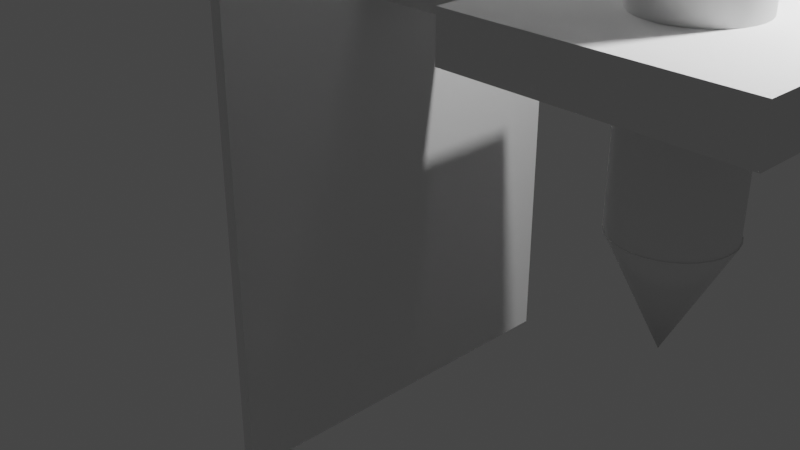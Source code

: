 # Source: fakkel.blend  (saved by Blender 2.93.21; exported with 4.5.12 LTS)
import bpy
from mathutils import Matrix  # noqa: F401  (used for matrix-valued properties, if any)

bpy.ops.wm.read_factory_settings(use_empty=True)
scene = bpy.context.scene
scene.name = 'Scene'

# ---- collections
col_collection = bpy.data.collections.new('Collection'); scene.collection.children.link(col_collection)

# ---- materials (node trees are filled in below, after node groups)
mat_material = bpy.data.materials.new('Material')
mat_material.alpha_threshold = 0.0
mat_material.use_transparent_shadow = False
mat_material.line_color = (0.0, 0.0, 0.0, 1.0)

# ---- node groups
ng_auto_smooth = bpy.data.node_groups.new('Auto Smooth', 'GeometryNodeTree')
_s = ng_auto_smooth.interface.new_socket(name='Geometry', in_out='OUTPUT', socket_type='NodeSocketGeometry')
_s = ng_auto_smooth.interface.new_socket(name='Geometry', in_out='INPUT', socket_type='NodeSocketGeometry')
_s = ng_auto_smooth.interface.new_socket(name='Angle', in_out='INPUT', socket_type='NodeSocketFloat')
_s.subtype = 'ANGLE'
_s.min_value = 0.0
_s.max_value = 3.142
ng_auto_smooth.is_modifier = True
_N = ng_auto_smooth.nodes; _L = ng_auto_smooth.links
n0 = _N.new('NodeGroupOutput'); n0.name = 'Group Output'; n0.location = (480, -100)
n1 = _N.new('NodeGroupInput'); n1.name = 'Group Input'; n1.location = (-420, -300)
n2 = _N.new('NodeGroupInput'); n2.name = 'Group Input.001'; n2.location = (-60, -100)
n3 = _N.new('GeometryNodeSetShadeSmooth'); n3.name = 'Set Shade Smooth'; n3.location = (120, -100)
n3.domain = 'EDGE'
n4 = _N.new('GeometryNodeSetShadeSmooth'); n4.name = 'Set Shade Smooth.001'; n4.location = (300, -100)
n5 = _N.new('GeometryNodeInputMeshEdgeAngle'); n5.name = 'Edge Angle'; n5.location = (-420, -220)
n6 = _N.new('GeometryNodeInputEdgeSmooth'); n6.name = 'Is Edge Smooth'; n6.location = (-60, -160)
n7 = _N.new('GeometryNodeInputShadeSmooth'); n7.name = 'Is Face Smooth'; n7.location = (-240, -340)
n8 = _N.new('FunctionNodeBooleanMath'); n8.name = 'Boolean Math'; n8.location = (-60, -220)
n9 = _N.new('FunctionNodeCompare'); n9.name = 'Compare'; n9.location = (-240, -180)
n9.operation = 'LESS_EQUAL'
_L.new(n5.outputs[0], n9.inputs[0])
_L.new(n4.outputs[0], n0.inputs[0])
_L.new(n1.outputs[1], n9.inputs[1])
_L.new(n9.outputs[0], n8.inputs[0])
_L.new(n7.outputs[0], n8.inputs[1])
_L.new(n2.outputs[0], n3.inputs[0])
_L.new(n6.outputs[0], n3.inputs[1])
_L.new(n3.outputs[0], n4.inputs[0])
_L.new(n8.outputs[0], n3.inputs[2])
n0.is_active_output = True

# ---- material node trees
mat_material.use_nodes = True; mat_material.node_tree.nodes.clear()
_N = mat_material.node_tree.nodes; _L = mat_material.node_tree.links
n0 = _N.new('ShaderNodeOutputMaterial'); n0.name = 'Material Output'; n0.location = (300, 300)
n1 = _N.new('ShaderNodeBsdfPrincipled'); n1.name = 'Principled BSDF'; n1.location = (10, 300)
n1.distribution = 'GGX'
n1.subsurface_method = 'BURLEY'
n1.inputs[2].default_value = 0.4
n1.inputs[3].default_value = 1.45
n1.inputs[27].default_value = (0.0, 0.0, 0.0, 1.0)
n1.inputs[28].default_value = 1.0
_L.new(n1.outputs[0], n0.inputs[0])
n0.is_active_output = True

# ---- world
world_world = bpy.data.worlds.new('World'); scene.world = world_world
world_world.use_nodes = True; world_world.node_tree.nodes.clear()
_N = world_world.node_tree.nodes; _L = world_world.node_tree.links
n0 = _N.new('ShaderNodeOutputWorld'); n0.name = 'World Output'; n0.location = (300, 300)
n1 = _N.new('ShaderNodeBackground'); n1.name = 'Background'; n1.location = (10, 300)
n1.inputs[0].default_value = (0.05088, 0.05088, 0.05088, 1.0)
_L.new(n1.outputs[0], n0.inputs[0])
n0.is_active_output = True
world_world.color = (0.05088, 0.05088, 0.05088)
world_world.use_sun_shadow = False
world_world.sun_shadow_jitter_overblur = 0.0

# ---- cameras
cam_camera = bpy.data.cameras.new('Camera')
cam_camera.clip_end = 100.0
cam_camera.ortho_scale = 7.314

# ---- lights
light_light = bpy.data.lights.new('Light', 'POINT')
light_light.transmission_factor = 0.0
light_light.energy = 1000.0
light_light.shadow_soft_size = 0.1
light_light.shadow_maximum_resolution = 0.006
light_light.use_absolute_resolution = True

# ---- meshes
me_cube = bpy.data.meshes.new('Cube')
me_cube.from_pydata([(-0.9381, 1.0, 3.975), (-0.9381, 1.0, -1.0), (-0.9381, -1.0, 3.975), (-0.9381, -1.0, -1.0), (-1.0, 1.0, 3.975), (-1.0, 1.0, -1.0), (-1.0, -1.0, 3.975), (-1.0, -1.0, -1.0)], [], [(0, 4, 6, 2), (3, 2, 6, 7), (7, 6, 4, 5), (5, 1, 3, 7), (1, 0, 2, 3), (5, 4, 0, 1)])
me_cube.polygons.foreach_set('use_smooth', [True] * 6)
_uv = me_cube.uv_layers.new(name='UVMap')
_uv.uv.foreach_set('vector', [0.625, 0.5, 0.875, 0.5, 0.875, 0.75, 0.625, 0.75, 0.375, 0.75, 0.625, 0.75, 0.625, 1.0, 0.375, 1.0, 0.375, 0.0, 0.625, 0.0, 0.625, 0.25, 0.375, 0.25, 0.125, 0.5, 0.375, 0.5, 0.375, 0.75, 0.125, 0.75, 0.375, 0.5, 0.625, 0.5, 0.625, 0.75, 0.375, 0.75, 0.375, 0.25, 0.625, 0.25, 0.625, 0.5, 0.375, 0.5])
me_cube.materials.append(mat_material)
me_cube.use_remesh_preserve_volume = False
me_cube.use_remesh_preserve_attributes = False
me_cube.use_mirror_vertex_groups = False
me_cube.update()
me_cube_001 = bpy.data.meshes.new('Cube.001')
me_cube_001.from_pydata([(1.6, 0.4981, 0.01391), (1.6, 0.4981, -0.3445), (1.6, -0.4981, 0.01391), (1.6, -0.4981, -0.3445), (-0.4981, 0.4981, 0.01391), (-0.4981, 0.4981, -0.3445), (-0.4981, -0.4981, 0.01391), (-0.4981, -0.4981, -0.3445)], [], [(0, 1, 3, 2), (2, 3, 7, 6), (6, 7, 5, 4), (4, 5, 1, 0), (2, 6, 4, 0), (7, 3, 1, 5)])
me_cube_001.polygons.foreach_set('use_smooth', [True] * 6)
_uv = me_cube_001.uv_layers.new(name='UVMap')
_uv.uv.foreach_set('vector', [0.375, 0.0, 0.625, 0.0, 0.625, 0.25, 0.375, 0.25, 0.375, 0.25, 0.625, 0.25, 0.625, 0.5, 0.375, 0.5, 0.375, 0.5, 0.625, 0.5, 0.625, 0.75, 0.375, 0.75, 0.375, 0.75, 0.625, 0.75, 0.625, 1.0, 0.375, 1.0, 0.125, 0.5, 0.375, 0.5, 0.375, 0.75, 0.125, 0.75, 0.625, 0.5, 0.875, 0.5, 0.875, 0.75, 0.625, 0.75])
me_cube_001.use_remesh_fix_poles = True
me_cube_001.use_remesh_preserve_attributes = False
me_cube_001.update()
me_cube_002 = bpy.data.meshes.new('Cube.002')
me_cube_002.from_pydata([(-1.0, -1.587, -0.811), (-1.0, -1.587, -0.2225), (-1.0, 1.633, -0.811), (-1.0, 1.633, -0.2225), (2.426, -1.587, -0.811), (2.426, -1.587, -0.2225), (2.426, 1.633, -0.811), (2.426, 1.633, -0.2225)], [], [(0, 1, 3, 2), (2, 3, 7, 6), (6, 7, 5, 4), (4, 5, 1, 0), (2, 6, 4, 0), (7, 3, 1, 5)])
me_cube_002.polygons.foreach_set('use_smooth', [True] * 6)
_uv = me_cube_002.uv_layers.new(name='UVMap')
_uv.uv.foreach_set('vector', [0.375, 0.0, 0.625, 0.0, 0.625, 0.25, 0.375, 0.25, 0.375, 0.25, 0.625, 0.25, 0.625, 0.5, 0.375, 0.5, 0.375, 0.5, 0.625, 0.5, 0.625, 0.75, 0.375, 0.75, 0.375, 0.75, 0.625, 0.75, 0.625, 1.0, 0.375, 1.0, 0.125, 0.5, 0.375, 0.5, 0.375, 0.75, 0.125, 0.75, 0.625, 0.5, 0.875, 0.5, 0.875, 0.75, 0.625, 0.75])
me_cube_002.use_remesh_fix_poles = True
me_cube_002.use_remesh_preserve_attributes = False
me_cube_002.update()
me_cylinder = bpy.data.meshes.new('Cylinder')
me_cylinder.from_pydata([(0.0, 1.0, -1.0), (0.0, 1.0, 9.825), (0.1951, 0.9808, -1.0), (0.1951, 0.9808, 9.825), (0.3827, 0.9239, -1.0), (0.3827, 0.9239, 9.825), (0.5556, 0.8315, -1.0), (0.5556, 0.8315, 9.825), (0.7071, 0.7071, -1.0), (0.7071, 0.7071, 9.825), (0.8315, 0.5556, -1.0), (0.8315, 0.5556, 9.825), (0.9239, 0.3827, -1.0), (0.9239, 0.3827, 9.825), (0.9808, 0.1951, -1.0), (0.9808, 0.1951, 9.825), (1.0, -4.371e-08, -1.0), (1.0, -4.371e-08, 9.825), (0.9808, -0.1951, -1.0), (0.9808, -0.1951, 9.825), (0.9239, -0.3827, -1.0), (0.9239, -0.3827, 9.825), (0.8315, -0.5556, -1.0), (0.8315, -0.5556, 9.825), (0.7071, -0.7071, -1.0), (0.7071, -0.7071, 9.825), (0.5556, -0.8315, -1.0), (0.5556, -0.8315, 9.825), (0.3827, -0.9239, -1.0), (0.3827, -0.9239, 9.825), (0.1951, -0.9808, -1.0), (0.1951, -0.9808, 9.825), (-8.742e-08, -1.0, -1.0), (-8.742e-08, -1.0, 9.825), (-0.1951, -0.9808, -1.0), (-0.1951, -0.9808, 9.825), (-0.3827, -0.9239, -1.0), (-0.3827, -0.9239, 9.825), (-0.5556, -0.8315, -1.0), (-0.5556, -0.8315, 9.825), (-0.7071, -0.7071, -1.0), (-0.7071, -0.7071, 9.825), (-0.8315, -0.5556, -1.0), (-0.8315, -0.5556, 9.825), (-0.9239, -0.3827, -1.0), (-0.9239, -0.3827, 9.825), (-0.9808, -0.1951, -1.0), (-0.9808, -0.1951, 9.825), (-1.0, 1.192e-08, -1.0), (-1.0, 1.192e-08, 9.825), (-0.9808, 0.1951, -1.0), (-0.9808, 0.1951, 9.825), (-0.9239, 0.3827, -1.0), (-0.9239, 0.3827, 9.825), (-0.8315, 0.5556, -1.0), (-0.8315, 0.5556, 9.825), (-0.7071, 0.7071, -1.0), (-0.7071, 0.7071, 9.825), (-0.5556, 0.8315, -1.0), (-0.5556, 0.8315, 9.825), (-0.3827, 0.9239, -1.0), (-0.3827, 0.9239, 9.825), (-0.1951, 0.9808, -1.0), (-0.1951, 0.9808, 9.825)], [], [(0, 1, 3, 2), (2, 3, 5, 4), (4, 5, 7, 6), (6, 7, 9, 8), (8, 9, 11, 10), (10, 11, 13, 12), (12, 13, 15, 14), (14, 15, 17, 16), (16, 17, 19, 18), (18, 19, 21, 20), (20, 21, 23, 22), (22, 23, 25, 24), (24, 25, 27, 26), (26, 27, 29, 28), (28, 29, 31, 30), (30, 31, 33, 32), (32, 33, 35, 34), (34, 35, 37, 36), (36, 37, 39, 38), (38, 39, 41, 40), (40, 41, 43, 42), (42, 43, 45, 44), (44, 45, 47, 46), (46, 47, 49, 48), (48, 49, 51, 50), (50, 51, 53, 52), (52, 53, 55, 54), (54, 55, 57, 56), (56, 57, 59, 58), (58, 59, 61, 60), (3, 1, 63, 61, 59, 57, 55, 53, 51, 49, 47, 45, 43, 41, 39, 37, 35, 33, 31, 29, 27, 25, 23, 21, 19, 17, 15, 13, 11, 9, 7, 5), (60, 61, 63, 62), (62, 63, 1, 0), (0, 2, 4, 6, 8, 10, 12, 14, 16, 18, 20, 22, 24, 26, 28, 30, 32, 34, 36, 38, 40, 42, 44, 46, 48, 50, 52, 54, 56, 58, 60, 62)])
me_cylinder.polygons.foreach_set('use_smooth', [True] * 34)
_uv = me_cylinder.uv_layers.new(name='UVMap')
_uv.uv.foreach_set('vector', [1.0, 0.5, 1.0, 1.0, 0.9688, 1.0, 0.9688, 0.5, 0.9688, 0.5, 0.9688, 1.0, 0.9375, 1.0, 0.9375, 0.5, 0.9375, 0.5, 0.9375, 1.0, 0.9062, 1.0, 0.9062, 0.5, 0.9062, 0.5, 0.9062, 1.0, 0.875, 1.0, 0.875, 0.5, 0.875, 0.5, 0.875, 1.0, 0.8438, 1.0, 0.8438, 0.5, 0.8438, 0.5, 0.8438, 1.0, 0.8125, 1.0, 0.8125, 0.5, 0.8125, 0.5, 0.8125, 1.0, 0.7812, 1.0, 0.7812, 0.5, 0.7812, 0.5, 0.7812, 1.0, 0.75, 1.0, 0.75, 0.5, 0.75, 0.5, 0.75, 1.0, 0.7188, 1.0, 0.7188, 0.5, 0.7188, 0.5, 0.7188, 1.0, 0.6875, 1.0, 0.6875, 0.5, 0.6875, 0.5, 0.6875, 1.0, 0.6562, 1.0, 0.6562, 0.5, 0.6562, 0.5, 0.6562, 1.0, 0.625, 1.0, 0.625, 0.5, 0.625, 0.5, 0.625, 1.0, 0.5938, 1.0, 0.5938, 0.5, 0.5938, 0.5, 0.5938, 1.0, 0.5625, 1.0, 0.5625, 0.5, 0.5625, 0.5, 0.5625, 1.0, 0.5312, 1.0, 0.5312, 0.5, 0.5312, 0.5, 0.5312, 1.0, 0.5, 1.0, 0.5, 0.5, 0.5, 0.5, 0.5, 1.0, 0.4688, 1.0, 0.4688, 0.5, 0.4688, 0.5, 0.4688, 1.0, 0.4375, 1.0, 0.4375, 0.5, 0.4375, 0.5, 0.4375, 1.0, 0.4062, 1.0, 0.4062, 0.5, 0.4062, 0.5, 0.4062, 1.0, 0.375, 1.0, 0.375, 0.5, 0.375, 0.5, 0.375, 1.0, 0.3438, 1.0, 0.3438, 0.5, 0.3438, 0.5, 0.3438, 1.0, 0.3125, 1.0, 0.3125, 0.5, 0.3125, 0.5, 0.3125, 1.0, 0.2812, 1.0, 0.2812, 0.5, 0.2812, 0.5, 0.2812, 1.0, 0.25, 1.0, 0.25, 0.5, 0.25, 0.5, 0.25, 1.0, 0.2188, 1.0, 0.2188, 0.5, 0.2188, 0.5, 0.2188, 1.0, 0.1875, 1.0, 0.1875, 0.5, 0.1875, 0.5, 0.1875, 1.0, 0.1562, 1.0, 0.1562, 0.5, 0.1562, 0.5, 0.1562, 1.0, 0.125, 1.0, 0.125, 0.5, 0.125, 0.5, 0.125, 1.0, 0.09375, 1.0, 0.09375, 0.5, 0.09375, 0.5, 0.09375, 1.0, 0.0625, 1.0, 0.0625, 0.5, 0.2968, 0.4854, 0.25, 0.49, 0.2032, 0.4854, 0.1582, 0.4717, 0.1167, 0.4496, 0.08029, 0.4197, 0.05045, 0.3833, 0.02827, 0.3418, 0.01461, 0.2968, 0.01, 0.25, 0.01461, 0.2032, 0.02827, 0.1582, 0.05045, 0.1167, 0.08029, 0.08029, 0.1167, 0.05045, 0.1582, 0.02827, 0.2032, 0.01461, 0.25, 0.01, 0.2968, 0.01461, 0.3418, 0.02827, 0.3833, 0.05045, 0.4197, 0.08029, 0.4496, 0.1167, 0.4717, 0.1582, 0.4854, 0.2032, 0.49, 0.25, 0.4854, 0.2968, 0.4717, 0.3418, 0.4496, 0.3833, 0.4197, 0.4197, 0.3833, 0.4496, 0.3418, 0.4717, 0.0625, 0.5, 0.0625, 1.0, 0.03125, 1.0, 0.03125, 0.5, 0.03125, 0.5, 0.03125, 1.0, 0.0, 1.0, 0.0, 0.5, 0.75, 0.49, 0.7968, 0.4854, 0.8418, 0.4717, 0.8833, 0.4496, 0.9197, 0.4197, 0.9496, 0.3833, 0.9717, 0.3418, 0.9854, 0.2968, 0.99, 0.25, 0.9854, 0.2032, 0.9717, 0.1582, 0.9496, 0.1167, 0.9197, 0.08029, 0.8833, 0.05045, 0.8418, 0.02827, 0.7968, 0.01461, 0.75, 0.01, 0.7032, 0.01461, 0.6582, 0.02827, 0.6167, 0.05045, 0.5803, 0.08029, 0.5504, 0.1167, 0.5283, 0.1582, 0.5146, 0.2032, 0.51, 0.25, 0.5146, 0.2968, 0.5283, 0.3418, 0.5504, 0.3833, 0.5803, 0.4197, 0.6167, 0.4496, 0.6582, 0.4717, 0.7032, 0.4854])
me_cylinder.use_remesh_fix_poles = True
me_cylinder.use_remesh_preserve_attributes = False
me_cylinder.update()
me_cone = bpy.data.meshes.new('Cone')
me_cone.from_pydata([(0.0, 1.0, -1.0), (0.1951, 0.9808, -1.0), (0.3827, 0.9239, -1.0), (0.5556, 0.8315, -1.0), (0.7071, 0.7071, -1.0), (0.8315, 0.5556, -1.0), (0.9239, 0.3827, -1.0), (0.9808, 0.1951, -1.0), (1.0, -4.371e-08, -1.0), (0.9808, -0.1951, -1.0), (0.9239, -0.3827, -1.0), (0.8315, -0.5556, -1.0), (0.7071, -0.7071, -1.0), (0.5556, -0.8315, -1.0), (0.3827, -0.9239, -1.0), (0.1951, -0.9808, -1.0), (-8.742e-08, -1.0, -1.0), (-0.1951, -0.9808, -1.0), (-0.3827, -0.9239, -1.0), (-0.5556, -0.8315, -1.0), (-0.7071, -0.7071, -1.0), (-0.8315, -0.5556, -1.0), (-0.9239, -0.3827, -1.0), (-0.9808, -0.1951, -1.0), (-1.0, 1.192e-08, -1.0), (-0.9808, 0.1951, -1.0), (-0.9239, 0.3827, -1.0), (-0.8315, 0.5556, -1.0), (-0.7071, 0.7071, -1.0), (-0.5556, 0.8315, -1.0), (-0.3827, 0.9239, -1.0), (-0.1951, 0.9808, -1.0), (0.0, 0.0, 1.0)], [], [(0, 32, 1), (1, 32, 2), (2, 32, 3), (3, 32, 4), (4, 32, 5), (5, 32, 6), (6, 32, 7), (7, 32, 8), (8, 32, 9), (9, 32, 10), (10, 32, 11), (11, 32, 12), (12, 32, 13), (13, 32, 14), (14, 32, 15), (15, 32, 16), (16, 32, 17), (17, 32, 18), (18, 32, 19), (19, 32, 20), (20, 32, 21), (21, 32, 22), (22, 32, 23), (23, 32, 24), (24, 32, 25), (25, 32, 26), (26, 32, 27), (27, 32, 28), (28, 32, 29), (29, 32, 30), (0, 1, 2, 3, 4, 5, 6, 7, 8, 9, 10, 11, 12, 13, 14, 15, 16, 17, 18, 19, 20, 21, 22, 23, 24, 25, 26, 27, 28, 29, 30, 31), (30, 32, 31), (31, 32, 0)])
me_cone.polygons.foreach_set('use_smooth', [True] * 33)
_uv = me_cone.uv_layers.new(name='UVMap')
_uv.uv.foreach_set('vector', [0.25, 0.49, 0.25, 0.25, 0.2968, 0.4854, 0.2968, 0.4854, 0.25, 0.25, 0.3418, 0.4717, 0.3418, 0.4717, 0.25, 0.25, 0.3833, 0.4496, 0.3833, 0.4496, 0.25, 0.25, 0.4197, 0.4197, 0.4197, 0.4197, 0.25, 0.25, 0.4496, 0.3833, 0.4496, 0.3833, 0.25, 0.25, 0.4717, 0.3418, 0.4717, 0.3418, 0.25, 0.25, 0.4854, 0.2968, 0.4854, 0.2968, 0.25, 0.25, 0.49, 0.25, 0.49, 0.25, 0.25, 0.25, 0.4854, 0.2032, 0.4854, 0.2032, 0.25, 0.25, 0.4717, 0.1582, 0.4717, 0.1582, 0.25, 0.25, 0.4496, 0.1167, 0.4496, 0.1167, 0.25, 0.25, 0.4197, 0.08029, 0.4197, 0.08029, 0.25, 0.25, 0.3833, 0.05045, 0.3833, 0.05045, 0.25, 0.25, 0.3418, 0.02827, 0.3418, 0.02827, 0.25, 0.25, 0.2968, 0.01461, 0.2968, 0.01461, 0.25, 0.25, 0.25, 0.01, 0.25, 0.01, 0.25, 0.25, 0.2032, 0.01461, 0.2032, 0.01461, 0.25, 0.25, 0.1582, 0.02827, 0.1582, 0.02827, 0.25, 0.25, 0.1167, 0.05045, 0.1167, 0.05045, 0.25, 0.25, 0.08029, 0.08029, 0.08029, 0.08029, 0.25, 0.25, 0.05045, 0.1167, 0.05045, 0.1167, 0.25, 0.25, 0.02827, 0.1582, 0.02827, 0.1582, 0.25, 0.25, 0.01461, 0.2032, 0.01461, 0.2032, 0.25, 0.25, 0.01, 0.25, 0.01, 0.25, 0.25, 0.25, 0.01461, 0.2968, 0.01461, 0.2968, 0.25, 0.25, 0.02827, 0.3418, 0.02827, 0.3418, 0.25, 0.25, 0.05045, 0.3833, 0.05045, 0.3833, 0.25, 0.25, 0.08029, 0.4197, 0.08029, 0.4197, 0.25, 0.25, 0.1167, 0.4496, 0.1167, 0.4496, 0.25, 0.25, 0.1582, 0.4717, 0.75, 0.49, 0.7968, 0.4854, 0.8418, 0.4717, 0.8833, 0.4496, 0.9197, 0.4197, 0.9496, 0.3833, 0.9717, 0.3418, 0.9854, 0.2968, 0.99, 0.25, 0.9854, 0.2032, 0.9717, 0.1582, 0.9496, 0.1167, 0.9197, 0.08029, 0.8833, 0.05045, 0.8418, 0.02827, 0.7968, 0.01461, 0.75, 0.01, 0.7032, 0.01461, 0.6582, 0.02827, 0.6167, 0.05045, 0.5803, 0.08029, 0.5504, 0.1167, 0.5283, 0.1582, 0.5146, 0.2032, 0.51, 0.25, 0.5146, 0.2968, 0.5283, 0.3418, 0.5504, 0.3833, 0.5803, 0.4197, 0.6167, 0.4496, 0.6582, 0.4717, 0.7032, 0.4854, 0.1582, 0.4717, 0.25, 0.25, 0.2032, 0.4854, 0.2032, 0.4854, 0.25, 0.25, 0.25, 0.49])
me_cone.materials.append(mat_material)
me_cone.use_remesh_fix_poles = True
me_cone.use_remesh_preserve_attributes = False
me_cone.update()
me_cylinder_001 = bpy.data.meshes.new('Cylinder.001')
me_cylinder_001.from_pydata([(-2.605e-08, 0.7953, 0.5887), (0.1552, 0.7801, 0.5887), (0.3044, 0.7348, 0.5887), (0.4419, 0.6613, 0.5887), (0.5624, 0.5624, 0.5887), (0.6613, 0.4419, 0.5887), (0.7348, 0.3044, 0.5887), (0.7801, 0.1552, 0.5887), (0.7953, -3.758e-08, 0.5887), (0.7801, -0.1552, 0.5887), (0.7348, -0.3044, 0.5887), (0.6613, -0.4419, 0.5887), (0.5624, -0.5624, 0.5887), (0.4419, -0.6613, 0.5887), (0.3044, -0.7348, 0.5887), (0.1552, -0.7801, 0.5887), (-7.517e-08, -0.7953, 0.5887), (-0.1552, -0.7801, 0.5887), (-0.3044, -0.7348, 0.5887), (-0.4419, -0.6613, 0.5887), (-0.5624, -0.5624, 0.5887), (-0.6613, -0.4419, 0.5887), (-0.7348, -0.3044, 0.5887), (-0.7801, -0.1552, 0.5887), (-0.7953, 1.192e-08, 0.5887), (-0.7801, 0.1552, 0.5887), (-0.7348, 0.3044, 0.5887), (-0.6613, 0.4419, 0.5887), (-0.5624, 0.5624, 0.5887), (-0.4419, 0.6613, 0.5887), (-0.3044, 0.7348, 0.5887), (-0.1552, 0.7801, 0.5887), (-1.639e-07, 0.3422, -1.0), (0.0, 1.0, -0.3454), (-1.322e-07, 0.4705, -0.9874), (-1.015e-07, 0.5939, -0.9502), (-7.357e-08, 0.7077, -0.8897), (-4.843e-08, 0.8073, -0.8083), (-2.794e-08, 0.8891, -0.7091), (-1.304e-08, 0.9499, -0.5959), (-3.26e-09, 0.9874, -0.4731), (0.06676, 0.3356, -1.0), (0.1951, 0.9808, -0.3454), (0.0918, 0.4615, -0.9874), (0.1159, 0.5825, -0.9502), (0.1381, 0.6941, -0.8897), (0.1575, 0.7918, -0.8083), (0.1735, 0.8721, -0.7091), (0.1853, 0.9317, -0.5959), (0.1926, 0.9684, -0.4731), (0.131, 0.3162, -1.0), (0.3827, 0.9239, -0.3454), (0.1801, 0.4347, -0.9874), (0.2273, 0.5487, -0.9502), (0.2708, 0.6538, -0.8897), (0.309, 0.7459, -0.8083), (0.3403, 0.8215, -0.7091), (0.3635, 0.8776, -0.5959), (0.3778, 0.9122, -0.4731), (0.1901, 0.2845, -1.0), (0.5556, 0.8315, -0.3454), (0.2614, 0.3912, -0.9874), (0.33, 0.4938, -0.9502), (0.3932, 0.5884, -0.8897), (0.4485, 0.6713, -0.8083), (0.494, 0.7393, -0.7091), (0.5278, 0.7898, -0.5959), (0.5485, 0.821, -0.4731), (0.242, 0.242, -1.0), (0.7071, 0.7071, -0.3454), (0.3327, 0.3327, -0.9874), (0.42, 0.42, -0.9502), (0.5004, 0.5004, -0.8897), (0.5709, 0.5709, -0.8083), (0.6287, 0.6287, -0.7091), (0.6717, 0.6717, -0.5959), (0.6982, 0.6982, -0.4731), (0.2845, 0.1901, -1.0), (0.8315, 0.5556, -0.3454), (0.3912, 0.2614, -0.9874), (0.4938, 0.33, -0.9502), (0.5884, 0.3932, -0.8897), (0.6713, 0.4485, -0.8083), (0.7393, 0.494, -0.7091), (0.7898, 0.5278, -0.5959), (0.821, 0.5485, -0.4731), (0.3162, 0.131, -1.0), (0.9239, 0.3827, -0.3454), (0.4347, 0.1801, -0.9874), (0.5487, 0.2273, -0.9502), (0.6538, 0.2708, -0.8897), (0.7459, 0.309, -0.8083), (0.8215, 0.3403, -0.7091), (0.8776, 0.3635, -0.5959), (0.9122, 0.3778, -0.4731), (0.3356, 0.06676, -1.0), (0.9808, 0.1951, -0.3454), (0.4615, 0.0918, -0.9874), (0.5825, 0.1159, -0.9502), (0.6941, 0.1381, -0.8897), (0.7918, 0.1575, -0.8083), (0.8721, 0.1735, -0.7091), (0.9317, 0.1853, -0.5959), (0.9684, 0.1926, -0.4731), (0.3422, -1.49e-08, -1.0), (1.0, -4.371e-08, -0.3454), (0.4705, -2.049e-08, -0.9874), (0.5939, -2.608e-08, -0.9502), (0.7077, -3.073e-08, -0.8897), (0.8073, -3.539e-08, -0.8083), (0.8891, -3.912e-08, -0.7091), (0.9499, -4.191e-08, -0.5959), (0.9874, -4.331e-08, -0.4731), (0.3356, -0.06676, -1.0), (0.9808, -0.1951, -0.3454), (0.4615, -0.0918, -0.9874), (0.5825, -0.1159, -0.9502), (0.6941, -0.1381, -0.8897), (0.7918, -0.1575, -0.8083), (0.8721, -0.1735, -0.7091), (0.9317, -0.1853, -0.5959), (0.9684, -0.1926, -0.4731), (0.3162, -0.131, -1.0), (0.9239, -0.3827, -0.3454), (0.4347, -0.1801, -0.9874), (0.5487, -0.2273, -0.9502), (0.6538, -0.2708, -0.8897), (0.7459, -0.309, -0.8083), (0.8215, -0.3403, -0.7091), (0.8776, -0.3635, -0.5959), (0.9122, -0.3778, -0.4731), (0.2845, -0.1901, -1.0), (0.8315, -0.5556, -0.3454), (0.3912, -0.2614, -0.9874), (0.4938, -0.33, -0.9502), (0.5884, -0.3932, -0.8897), (0.6713, -0.4485, -0.8083), (0.7393, -0.494, -0.7091), (0.7898, -0.5278, -0.5959), (0.821, -0.5485, -0.4731), (0.242, -0.242, -1.0), (0.7071, -0.7071, -0.3454), (0.3327, -0.3327, -0.9874), (0.42, -0.42, -0.9502), (0.5004, -0.5004, -0.8897), (0.5709, -0.5709, -0.8083), (0.6287, -0.6287, -0.7091), (0.6717, -0.6717, -0.5959), (0.6982, -0.6982, -0.4731), (0.1901, -0.2845, -1.0), (0.5556, -0.8315, -0.3454), (0.2614, -0.3912, -0.9874), (0.33, -0.4938, -0.9502), (0.3932, -0.5884, -0.8897), (0.4485, -0.6713, -0.8083), (0.494, -0.7393, -0.7091), (0.5278, -0.7898, -0.5959), (0.5485, -0.821, -0.4731), (0.131, -0.3162, -1.0), (0.3827, -0.9239, -0.3454), (0.1801, -0.4347, -0.9874), (0.2273, -0.5487, -0.9502), (0.2708, -0.6538, -0.8897), (0.309, -0.7459, -0.8083), (0.3403, -0.8215, -0.7091), (0.3635, -0.8776, -0.5959), (0.3778, -0.9122, -0.4731), (0.06676, -0.3356, -1.0), (0.1951, -0.9808, -0.3454), (0.0918, -0.4615, -0.9874), (0.1159, -0.5825, -0.9502), (0.1381, -0.6941, -0.8897), (0.1575, -0.7918, -0.8083), (0.1735, -0.8721, -0.7091), (0.1853, -0.9317, -0.5959), (0.1926, -0.9684, -0.4731), (-1.49e-08, -0.3422, -1.0), (-8.742e-08, -1.0, -0.3454), (-2.934e-08, -0.4705, -0.9874), (-4.284e-08, -0.5939, -0.9502), (-5.541e-08, -0.7077, -0.8897), (-6.612e-08, -0.8073, -0.8083), (-7.59e-08, -0.8891, -0.7091), (-8.242e-08, -0.9499, -0.5959), (-8.638e-08, -0.9874, -0.4731), (-0.06676, -0.3356, -1.0), (-0.1951, -0.9808, -0.3454), (-0.0918, -0.4615, -0.9874), (-0.1159, -0.5825, -0.9502), (-0.1381, -0.6941, -0.8897), (-0.1575, -0.7918, -0.8083), (-0.1735, -0.8721, -0.7091), (-0.1853, -0.9317, -0.5959), (-0.1926, -0.9684, -0.4731), (-0.131, -0.3162, -1.0), (-0.3827, -0.9239, -0.3454), (-0.1801, -0.4347, -0.9874), (-0.2273, -0.5487, -0.9502), (-0.2708, -0.6538, -0.8897), (-0.309, -0.7459, -0.8083), (-0.3403, -0.8215, -0.7091), (-0.3635, -0.8776, -0.5959), (-0.3778, -0.9122, -0.4731), (-0.1901, -0.2845, -1.0), (-0.5556, -0.8315, -0.3454), (-0.2614, -0.3912, -0.9874), (-0.33, -0.4938, -0.9502), (-0.3932, -0.5884, -0.8897), (-0.4485, -0.6713, -0.8083), (-0.494, -0.7393, -0.7091), (-0.5278, -0.7898, -0.5959), (-0.5485, -0.821, -0.4731), (-0.242, -0.242, -1.0), (-0.7071, -0.7071, -0.3454), (-0.3327, -0.3327, -0.9874), (-0.42, -0.42, -0.9502), (-0.5004, -0.5004, -0.8897), (-0.5709, -0.5709, -0.8083), (-0.6287, -0.6287, -0.7091), (-0.6717, -0.6717, -0.5959), (-0.6982, -0.6982, -0.4731), (-0.2845, -0.1901, -1.0), (-0.8315, -0.5556, -0.3454), (-0.3912, -0.2614, -0.9874), (-0.4938, -0.33, -0.9502), (-0.5884, -0.3932, -0.8897), (-0.6713, -0.4485, -0.8083), (-0.7393, -0.494, -0.7091), (-0.7898, -0.5278, -0.5959), (-0.821, -0.5485, -0.4731), (-0.3162, -0.131, -1.0), (-0.9239, -0.3827, -0.3454), (-0.4347, -0.1801, -0.9874), (-0.5487, -0.2273, -0.9502), (-0.6538, -0.2708, -0.8897), (-0.7459, -0.309, -0.8083), (-0.8215, -0.3403, -0.7091), (-0.8776, -0.3635, -0.5959), (-0.9122, -0.3778, -0.4731), (-0.3356, -0.06676, -1.0), (-0.9808, -0.1951, -0.3454), (-0.4615, -0.0918, -0.9874), (-0.5825, -0.1159, -0.9502), (-0.6941, -0.1381, -0.8897), (-0.7918, -0.1575, -0.8083), (-0.8721, -0.1735, -0.7091), (-0.9317, -0.1853, -0.5959), (-0.9684, -0.1926, -0.4731), (-0.3422, 2.235e-08, -1.0), (-1.0, 1.192e-08, -0.3454), (-0.4705, 2.049e-08, -0.9874), (-0.5939, 1.863e-08, -0.9502), (-0.7077, 1.676e-08, -0.8897), (-0.8073, 1.49e-08, -0.8083), (-0.8891, 1.397e-08, -0.7091), (-0.9499, 1.304e-08, -0.5959), (-0.9874, 1.211e-08, -0.4731), (-0.3356, 0.06676, -1.0), (-0.9808, 0.1951, -0.3454), (-0.4615, 0.0918, -0.9874), (-0.5825, 0.1159, -0.9502), (-0.6941, 0.1381, -0.8897), (-0.7918, 0.1575, -0.8083), (-0.8721, 0.1735, -0.7091), (-0.9317, 0.1853, -0.5959), (-0.9684, 0.1926, -0.4731), (-0.3162, 0.131, -1.0), (-0.9239, 0.3827, -0.3454), (-0.4347, 0.1801, -0.9874), (-0.5487, 0.2273, -0.9502), (-0.6538, 0.2708, -0.8897), (-0.7459, 0.309, -0.8083), (-0.8215, 0.3403, -0.7091), (-0.8776, 0.3635, -0.5959), (-0.9122, 0.3778, -0.4731), (-0.2845, 0.1901, -1.0), (-0.8315, 0.5556, -0.3454), (-0.3912, 0.2614, -0.9874), (-0.4938, 0.33, -0.9502), (-0.5884, 0.3932, -0.8897), (-0.6713, 0.4485, -0.8083), (-0.7393, 0.494, -0.7091), (-0.7898, 0.5278, -0.5959), (-0.821, 0.5485, -0.4731), (-0.242, 0.242, -1.0), (-0.7071, 0.7071, -0.3454), (-0.3327, 0.3327, -0.9874), (-0.42, 0.42, -0.9502), (-0.5004, 0.5004, -0.8897), (-0.5709, 0.5709, -0.8083), (-0.6287, 0.6287, -0.7091), (-0.6717, 0.6717, -0.5959), (-0.6982, 0.6982, -0.4731), (-0.1901, 0.2845, -1.0), (-0.5556, 0.8315, -0.3454), (-0.2614, 0.3912, -0.9874), (-0.33, 0.4938, -0.9502), (-0.3932, 0.5884, -0.8897), (-0.4485, 0.6713, -0.8083), (-0.494, 0.7393, -0.7091), (-0.5278, 0.7898, -0.5959), (-0.5485, 0.821, -0.4731), (-0.131, 0.3162, -1.0), (-0.3827, 0.9239, -0.3454), (-0.1801, 0.4347, -0.9874), (-0.2273, 0.5487, -0.9502), (-0.2708, 0.6538, -0.8897), (-0.309, 0.7459, -0.8083), (-0.3403, 0.8215, -0.7091), (-0.3635, 0.8776, -0.5959), (-0.3778, 0.9122, -0.4731), (-0.06676, 0.3356, -1.0), (-0.1951, 0.9808, -0.3454), (-0.0918, 0.4615, -0.9874), (-0.1159, 0.5825, -0.9502), (-0.1381, 0.6941, -0.8897), (-0.1575, 0.7918, -0.8083), (-0.1735, 0.8721, -0.7091), (-0.1853, 0.9317, -0.5959), (-0.1926, 0.9684, -0.4731), (0.1951, 0.9808, 0.5887), (0.0, 1.0, 0.5887), (0.3827, 0.9239, 0.5887), (0.5556, 0.8315, 0.5887), (0.7071, 0.7071, 0.5887), (0.8315, 0.5556, 0.5887), (0.9239, 0.3827, 0.5887), (0.9808, 0.1951, 0.5887), (1.0, -4.371e-08, 0.5887), (0.9808, -0.1951, 0.5887), (0.9239, -0.3827, 0.5887), (0.8315, -0.5556, 0.5887), (0.7071, -0.7071, 0.5887), (0.5556, -0.8315, 0.5887), (0.3827, -0.9239, 0.5887), (0.1951, -0.9808, 0.5887), (-8.742e-08, -1.0, 0.5887), (-0.1951, -0.9808, 0.5887), (-0.3827, -0.9239, 0.5887), (-0.5556, -0.8315, 0.5887), (-0.7071, -0.7071, 0.5887), (-0.8315, -0.5556, 0.5887), (-0.9239, -0.3827, 0.5887), (-0.9808, -0.1951, 0.5887), (-1.0, 1.192e-08, 0.5887), (-0.9808, 0.1951, 0.5887), (-0.9239, 0.3827, 0.5887), (-0.8315, 0.5556, 0.5887), (-0.7071, 0.7071, 0.5887), (-0.5556, 0.8315, 0.5887), (-0.3827, 0.9239, 0.5887), (-0.1951, 0.9808, 0.5887), (-0.01534, -0.07714, -0.9133), (0.1552, 0.7801, -0.04352), (0.01792, 0.09009, -0.8966), (0.04991, 0.2509, -0.8471), (0.07939, 0.3991, -0.7667), (0.1052, 0.529, -0.6586), (0.1264, 0.6356, -0.5267), (0.1422, 0.7148, -0.3764), (0.1519, 0.7636, -0.2132), (-2.58e-08, 0.7953, -0.04352), (7.451e-09, -0.07865, -0.9133), (-2.491e-08, 0.7786, -0.2132), (-2.328e-08, 0.7288, -0.3764), (-1.956e-08, 0.6481, -0.5267), (-1.583e-08, 0.5394, -0.6586), (-1.118e-08, 0.4069, -0.7667), (-4.657e-09, 0.2558, -0.8471), (1.164e-09, 0.09186, -0.8966), (-0.0301, -0.07267, -0.9133), (0.3044, 0.7348, -0.04352), (0.03515, 0.08486, -0.8966), (0.09789, 0.2363, -0.8471), (0.1557, 0.3759, -0.7667), (0.2064, 0.4983, -0.6586), (0.248, 0.5987, -0.5267), (0.2789, 0.6733, -0.3764), (0.2979, 0.7193, -0.2132), (-0.0437, -0.0654, -0.9133), (0.4419, 0.6613, -0.04352), (0.05103, 0.07638, -0.8966), (0.1421, 0.2127, -0.8471), (0.2261, 0.3383, -0.7667), (0.2997, 0.4485, -0.6586), (0.36, 0.5388, -0.5267), (0.4049, 0.606, -0.3764), (0.4325, 0.6473, -0.2132), (-0.05562, -0.05562, -0.9133), (0.5624, 0.5624, -0.04352), (0.06495, 0.06495, -0.8966), (0.1809, 0.1809, -0.8471), (0.2877, 0.2877, -0.7667), (0.3814, 0.3814, -0.6586), (0.4582, 0.4582, -0.5267), (0.5154, 0.5154, -0.3764), (0.5505, 0.5505, -0.2132), (-0.0654, -0.0437, -0.9133), (0.6613, 0.4419, -0.04352), (0.07638, 0.05103, -0.8966), (0.2127, 0.1421, -0.8471), (0.3383, 0.2261, -0.7667), (0.4485, 0.2997, -0.6586), (0.5388, 0.36, -0.5267), (0.606, 0.4049, -0.3764), (0.6473, 0.4325, -0.2132), (-0.07267, -0.0301, -0.9133), (0.7348, 0.3044, -0.04352), (0.08486, 0.03515, -0.8966), (0.2363, 0.0979, -0.8471), (0.3759, 0.1557, -0.7667), (0.4983, 0.2064, -0.6586), (0.5987, 0.248, -0.5267), (0.6733, 0.2789, -0.3764), (0.7193, 0.2979, -0.2132), (-0.07714, -0.01534, -0.9133), (0.7801, 0.1552, -0.04352), (0.09009, 0.01792, -0.8966), (0.2509, 0.04991, -0.8471), (0.3991, 0.07939, -0.7667), (0.529, 0.1052, -0.6586), (0.6356, 0.1264, -0.5267), (0.7148, 0.1422, -0.3764), (0.7636, 0.1519, -0.2132), (-0.07865, 1.49e-08, -0.9133), (0.7953, -3.758e-08, -0.04352), (0.09186, 4.657e-09, -0.8966), (0.2558, -4.657e-09, -0.8471), (0.4069, -1.397e-08, -0.7667), (0.5394, -2.235e-08, -0.6586), (0.6481, -2.794e-08, -0.5267), (0.7288, -3.353e-08, -0.3764), (0.7786, -3.655e-08, -0.2132), (-0.07714, 0.01534, -0.9133), (0.7801, -0.1552, -0.04352), (0.09009, -0.01792, -0.8966), (0.2509, -0.04991, -0.8471), (0.3991, -0.07938, -0.7667), (0.529, -0.1052, -0.6586), (0.6356, -0.1264, -0.5267), (0.7148, -0.1422, -0.3764), (0.7636, -0.1519, -0.2132), (-0.07267, 0.0301, -0.9133), (0.7348, -0.3044, -0.04352), (0.08486, -0.03515, -0.8966), (0.2363, -0.0979, -0.8471), (0.3759, -0.1557, -0.7667), (0.4983, -0.2064, -0.6586), (0.5987, -0.248, -0.5267), (0.6733, -0.2789, -0.3764), (0.7193, -0.2979, -0.2132), (-0.0654, 0.0437, -0.9133), (0.6613, -0.4419, -0.04352), (0.07638, -0.05103, -0.8966), (0.2127, -0.1421, -0.8471), (0.3383, -0.2261, -0.7667), (0.4485, -0.2997, -0.6586), (0.5388, -0.36, -0.5267), (0.606, -0.4049, -0.3764), (0.6473, -0.4325, -0.2132), (-0.05562, 0.05562, -0.9133), (0.5624, -0.5624, -0.04352), (0.06495, -0.06495, -0.8966), (0.1809, -0.1809, -0.8471), (0.2877, -0.2877, -0.7667), (0.3814, -0.3814, -0.6586), (0.4582, -0.4582, -0.5267), (0.5154, -0.5154, -0.3764), (0.5505, -0.5505, -0.2132), (-0.0437, 0.0654, -0.9133), (0.4419, -0.6613, -0.04352), (0.05103, -0.07638, -0.8966), (0.1421, -0.2127, -0.8471), (0.2261, -0.3383, -0.7667), (0.2997, -0.4485, -0.6586), (0.36, -0.5388, -0.5267), (0.4049, -0.606, -0.3764), (0.4325, -0.6473, -0.2132), (-0.0301, 0.07267, -0.9133), (0.3044, -0.7348, -0.04352), (0.03515, -0.08486, -0.8966), (0.0979, -0.2363, -0.8471), (0.1557, -0.3759, -0.7667), (0.2064, -0.4983, -0.6586), (0.248, -0.5987, -0.5267), (0.2789, -0.6733, -0.3764), (0.2979, -0.7193, -0.2132), (-0.01534, 0.07714, -0.9133), (0.1552, -0.7801, -0.04352), (0.01792, -0.09009, -0.8966), (0.04991, -0.2509, -0.8471), (0.07939, -0.3991, -0.7667), (0.1052, -0.529, -0.6586), (0.1264, -0.6356, -0.5267), (0.1422, -0.7148, -0.3764), (0.1519, -0.7636, -0.2132), (-3.055e-07, 0.07865, -0.9133), (-7.491e-08, -0.7953, -0.04352), (-2.603e-07, -0.09186, -0.8966), (-2.17e-07, -0.2558, -0.8471), (-1.77e-07, -0.4069, -0.7667), (-1.425e-07, -0.5394, -0.6586), (-1.136e-07, -0.6481, -0.5267), (-9.267e-08, -0.7288, -0.3764), (-7.94e-08, -0.7786, -0.2132), (0.01534, 0.07714, -0.9133), (-0.1552, -0.7801, -0.04352), (-0.01792, -0.09009, -0.8966), (-0.04991, -0.2509, -0.8471), (-0.07938, -0.3991, -0.7667), (-0.1052, -0.529, -0.6586), (-0.1264, -0.6356, -0.5267), (-0.1422, -0.7148, -0.3764), (-0.1519, -0.7636, -0.2132), (0.0301, 0.07267, -0.9133), (-0.3044, -0.7348, -0.04352), (-0.03515, -0.08486, -0.8966), (-0.09789, -0.2363, -0.8471), (-0.1557, -0.3759, -0.7667), (-0.2064, -0.4983, -0.6586), (-0.248, -0.5987, -0.5267), (-0.2789, -0.6733, -0.3764), (-0.2979, -0.7193, -0.2132), (0.0437, 0.0654, -0.9133), (-0.4419, -0.6613, -0.04352), (-0.05103, -0.07638, -0.8966), (-0.1421, -0.2127, -0.8471), (-0.2261, -0.3383, -0.7667), (-0.2997, -0.4485, -0.6586), (-0.36, -0.5388, -0.5267), (-0.4049, -0.606, -0.3764), (-0.4325, -0.6473, -0.2132), (0.05562, 0.05562, -0.9133), (-0.5624, -0.5624, -0.04352), (-0.06495, -0.06495, -0.8966), (-0.1809, -0.1809, -0.8471), (-0.2877, -0.2877, -0.7667), (-0.3814, -0.3814, -0.6586), (-0.4582, -0.4582, -0.5267), (-0.5154, -0.5154, -0.3764), (-0.5505, -0.5505, -0.2132), (0.0654, 0.0437, -0.9133), (-0.6613, -0.4419, -0.04352), (-0.07638, -0.05103, -0.8966), (-0.2127, -0.1421, -0.8471), (-0.3383, -0.2261, -0.7667), (-0.4485, -0.2997, -0.6586), (-0.5388, -0.36, -0.5267), (-0.606, -0.4049, -0.3764), (-0.6473, -0.4325, -0.2132), (0.07267, 0.0301, -0.9133), (-0.7348, -0.3044, -0.04352), (-0.08486, -0.03515, -0.8966), (-0.2363, -0.0979, -0.8471), (-0.3759, -0.1557, -0.7667), (-0.4983, -0.2064, -0.6586), (-0.5987, -0.248, -0.5267), (-0.6733, -0.2789, -0.3764), (-0.7193, -0.2979, -0.2132), (0.07714, 0.01534, -0.9133), (-0.7801, -0.1552, -0.04352), (-0.09009, -0.01792, -0.8966), (-0.2509, -0.04991, -0.8471), (-0.3991, -0.07939, -0.7667), (-0.529, -0.1052, -0.6586), (-0.6356, -0.1264, -0.5267), (-0.7148, -0.1422, -0.3764), (-0.7636, -0.1519, -0.2132), (0.07865, 3.129e-07, -0.9133), (-0.7953, 1.192e-08, -0.04352), (-0.09186, 2.54e-07, -0.8966), (-0.2558, 1.974e-07, -0.8471), (-0.4069, 1.453e-07, -0.7667), (-0.5394, 9.965e-08, -0.6586), (-0.6481, 6.24e-08, -0.5267), (-0.7288, 3.446e-08, -0.3764), (-0.7786, 1.77e-08, -0.2132), (0.07714, -0.01534, -0.9133), (-0.7801, 0.1552, -0.04352), (-0.09009, 0.01792, -0.8966), (-0.2509, 0.04991, -0.8471), (-0.3991, 0.07939, -0.7667), (-0.529, 0.1052, -0.6586), (-0.6356, 0.1264, -0.5267), (-0.7148, 0.1422, -0.3764), (-0.7636, 0.1519, -0.2132), (0.07267, -0.0301, -0.9133), (-0.7348, 0.3044, -0.04352), (-0.08486, 0.03515, -0.8966), (-0.2363, 0.09789, -0.8471), (-0.3759, 0.1557, -0.7667), (-0.4983, 0.2064, -0.6586), (-0.5987, 0.248, -0.5267), (-0.6733, 0.2789, -0.3764), (-0.7193, 0.2979, -0.2132), (0.0654, -0.0437, -0.9133), (-0.6613, 0.4419, -0.04352), (-0.07638, 0.05103, -0.8966), (-0.2127, 0.1421, -0.8471), (-0.3383, 0.2261, -0.7667), (-0.4485, 0.2997, -0.6586), (-0.5388, 0.36, -0.5267), (-0.606, 0.4049, -0.3764), (-0.6473, 0.4325, -0.2132), (0.05562, -0.05562, -0.9133), (-0.5624, 0.5624, -0.04352), (-0.06495, 0.06495, -0.8966), (-0.1809, 0.1809, -0.8471), (-0.2877, 0.2877, -0.7667), (-0.3814, 0.3814, -0.6586), (-0.4582, 0.4582, -0.5267), (-0.5154, 0.5154, -0.3764), (-0.5505, 0.5505, -0.2132), (0.0437, -0.0654, -0.9133), (-0.4419, 0.6613, -0.04352), (-0.05103, 0.07638, -0.8966), (-0.1421, 0.2127, -0.8471), (-0.2261, 0.3383, -0.7667), (-0.2997, 0.4485, -0.6586), (-0.36, 0.5388, -0.5267), (-0.4049, 0.606, -0.3764), (-0.4325, 0.6473, -0.2132), (0.0301, -0.07267, -0.9133), (-0.3044, 0.7348, -0.04352), (-0.03515, 0.08486, -0.8966), (-0.0979, 0.2363, -0.8471), (-0.1557, 0.3759, -0.7667), (-0.2064, 0.4983, -0.6586), (-0.248, 0.5987, -0.5267), (-0.2789, 0.6733, -0.3764), (-0.2979, 0.7193, -0.2132), (0.01534, -0.07714, -0.9133), (-0.1552, 0.7801, -0.04352), (-0.01792, 0.09009, -0.8966), (-0.04991, 0.2509, -0.8471), (-0.07939, 0.3991, -0.7667), (-0.1052, 0.529, -0.6586), (-0.1264, 0.6356, -0.5267), (-0.1422, 0.7148, -0.3764), (-0.1519, 0.7636, -0.2132)], [], [(312, 351, 321, 33), (51, 322, 323, 60), (60, 323, 324, 69), (69, 324, 325, 78), (78, 325, 326, 87), (87, 326, 327, 96), (96, 327, 328, 105), (105, 328, 329, 114), (114, 329, 330, 123), (123, 330, 331, 132), (132, 331, 332, 141), (141, 332, 333, 150), (150, 333, 334, 159), (159, 334, 335, 168), (168, 335, 336, 177), (177, 336, 337, 186), (186, 337, 338, 195), (195, 338, 339, 204), (204, 339, 340, 213), (213, 340, 341, 222), (222, 341, 342, 231), (231, 342, 343, 240), (240, 343, 344, 249), (249, 344, 345, 258), (258, 345, 346, 267), (267, 346, 347, 276), (276, 347, 348, 285), (285, 348, 349, 294), (294, 349, 350, 303), (303, 350, 351, 312), (11, 10, 443, 452), (42, 320, 322, 51), (33, 321, 320, 42), (33, 42, 49, 40), (40, 49, 48, 39), (39, 48, 47, 38), (38, 47, 46, 37), (37, 46, 45, 36), (36, 45, 44, 35), (35, 44, 43, 34), (34, 43, 41, 32), (42, 51, 58, 49), (49, 58, 57, 48), (48, 57, 56, 47), (47, 56, 55, 46), (46, 55, 54, 45), (45, 54, 53, 44), (44, 53, 52, 43), (43, 52, 50, 41), (51, 60, 67, 58), (58, 67, 66, 57), (57, 66, 65, 56), (56, 65, 64, 55), (55, 64, 63, 54), (54, 63, 62, 53), (53, 62, 61, 52), (52, 61, 59, 50), (60, 69, 76, 67), (67, 76, 75, 66), (66, 75, 74, 65), (65, 74, 73, 64), (64, 73, 72, 63), (63, 72, 71, 62), (62, 71, 70, 61), (61, 70, 68, 59), (69, 78, 85, 76), (76, 85, 84, 75), (75, 84, 83, 74), (74, 83, 82, 73), (73, 82, 81, 72), (72, 81, 80, 71), (71, 80, 79, 70), (70, 79, 77, 68), (78, 87, 94, 85), (85, 94, 93, 84), (84, 93, 92, 83), (83, 92, 91, 82), (82, 91, 90, 81), (81, 90, 89, 80), (80, 89, 88, 79), (79, 88, 86, 77), (87, 96, 103, 94), (94, 103, 102, 93), (93, 102, 101, 92), (92, 101, 100, 91), (91, 100, 99, 90), (90, 99, 98, 89), (89, 98, 97, 88), (88, 97, 95, 86), (96, 105, 112, 103), (103, 112, 111, 102), (102, 111, 110, 101), (101, 110, 109, 100), (100, 109, 108, 99), (99, 108, 107, 98), (98, 107, 106, 97), (97, 106, 104, 95), (105, 114, 121, 112), (112, 121, 120, 111), (111, 120, 119, 110), (110, 119, 118, 109), (109, 118, 117, 108), (108, 117, 116, 107), (107, 116, 115, 106), (106, 115, 113, 104), (114, 123, 130, 121), (121, 130, 129, 120), (120, 129, 128, 119), (119, 128, 127, 118), (118, 127, 126, 117), (117, 126, 125, 116), (116, 125, 124, 115), (115, 124, 122, 113), (123, 132, 139, 130), (130, 139, 138, 129), (129, 138, 137, 128), (128, 137, 136, 127), (127, 136, 135, 126), (126, 135, 134, 125), (125, 134, 133, 124), (124, 133, 131, 122), (132, 141, 148, 139), (139, 148, 147, 138), (138, 147, 146, 137), (137, 146, 145, 136), (136, 145, 144, 135), (135, 144, 143, 134), (134, 143, 142, 133), (133, 142, 140, 131), (141, 150, 157, 148), (148, 157, 156, 147), (147, 156, 155, 146), (146, 155, 154, 145), (145, 154, 153, 144), (144, 153, 152, 143), (143, 152, 151, 142), (142, 151, 149, 140), (150, 159, 166, 157), (157, 166, 165, 156), (156, 165, 164, 155), (155, 164, 163, 154), (154, 163, 162, 153), (153, 162, 161, 152), (152, 161, 160, 151), (151, 160, 158, 149), (159, 168, 175, 166), (166, 175, 174, 165), (165, 174, 173, 164), (164, 173, 172, 163), (163, 172, 171, 162), (162, 171, 170, 161), (161, 170, 169, 160), (160, 169, 167, 158), (168, 177, 184, 175), (175, 184, 183, 174), (174, 183, 182, 173), (173, 182, 181, 172), (172, 181, 180, 171), (171, 180, 179, 170), (170, 179, 178, 169), (169, 178, 176, 167), (177, 186, 193, 184), (184, 193, 192, 183), (183, 192, 191, 182), (182, 191, 190, 181), (181, 190, 189, 180), (180, 189, 188, 179), (179, 188, 187, 178), (178, 187, 185, 176), (186, 195, 202, 193), (193, 202, 201, 192), (192, 201, 200, 191), (191, 200, 199, 190), (190, 199, 198, 189), (189, 198, 197, 188), (188, 197, 196, 187), (187, 196, 194, 185), (195, 204, 211, 202), (202, 211, 210, 201), (201, 210, 209, 200), (200, 209, 208, 199), (199, 208, 207, 198), (198, 207, 206, 197), (197, 206, 205, 196), (196, 205, 203, 194), (204, 213, 220, 211), (211, 220, 219, 210), (210, 219, 218, 209), (209, 218, 217, 208), (208, 217, 216, 207), (207, 216, 215, 206), (206, 215, 214, 205), (205, 214, 212, 203), (213, 222, 229, 220), (220, 229, 228, 219), (219, 228, 227, 218), (218, 227, 226, 217), (217, 226, 225, 216), (216, 225, 224, 215), (215, 224, 223, 214), (214, 223, 221, 212), (222, 231, 238, 229), (229, 238, 237, 228), (228, 237, 236, 227), (227, 236, 235, 226), (226, 235, 234, 225), (225, 234, 233, 224), (224, 233, 232, 223), (223, 232, 230, 221), (231, 240, 247, 238), (238, 247, 246, 237), (237, 246, 245, 236), (236, 245, 244, 235), (235, 244, 243, 234), (234, 243, 242, 233), (233, 242, 241, 232), (232, 241, 239, 230), (240, 249, 256, 247), (247, 256, 255, 246), (246, 255, 254, 245), (245, 254, 253, 244), (244, 253, 252, 243), (243, 252, 251, 242), (242, 251, 250, 241), (241, 250, 248, 239), (249, 258, 265, 256), (256, 265, 264, 255), (255, 264, 263, 254), (254, 263, 262, 253), (253, 262, 261, 252), (252, 261, 260, 251), (251, 260, 259, 250), (250, 259, 257, 248), (258, 267, 274, 265), (265, 274, 273, 264), (264, 273, 272, 263), (263, 272, 271, 262), (262, 271, 270, 261), (261, 270, 269, 260), (260, 269, 268, 259), (259, 268, 266, 257), (267, 276, 283, 274), (274, 283, 282, 273), (273, 282, 281, 272), (272, 281, 280, 271), (271, 280, 279, 270), (270, 279, 278, 269), (269, 278, 277, 268), (268, 277, 275, 266), (276, 285, 292, 283), (283, 292, 291, 282), (282, 291, 290, 281), (281, 290, 289, 280), (280, 289, 288, 279), (279, 288, 287, 278), (278, 287, 286, 277), (277, 286, 284, 275), (285, 294, 301, 292), (292, 301, 300, 291), (291, 300, 299, 290), (290, 299, 298, 289), (289, 298, 297, 288), (288, 297, 296, 287), (287, 296, 295, 286), (286, 295, 293, 284), (294, 303, 310, 301), (301, 310, 309, 300), (300, 309, 308, 299), (299, 308, 307, 298), (298, 307, 306, 297), (297, 306, 305, 296), (296, 305, 304, 295), (295, 304, 302, 293), (303, 312, 319, 310), (310, 319, 318, 309), (309, 318, 317, 308), (308, 317, 316, 307), (307, 316, 315, 306), (306, 315, 314, 305), (305, 314, 313, 304), (304, 313, 311, 302), (312, 33, 40, 319), (319, 40, 39, 318), (318, 39, 38, 317), (317, 38, 37, 316), (316, 37, 36, 315), (315, 36, 35, 314), (314, 35, 34, 313), (313, 34, 32, 311), (32, 41, 50, 59, 68, 77, 86, 95, 104, 113, 122, 131, 140, 149, 158, 167, 176, 185, 194, 203, 212, 221, 230, 239, 248, 257, 266, 275, 284, 293, 302, 311), (0, 1, 320, 321), (1, 2, 322, 320), (2, 3, 323, 322), (3, 4, 324, 323), (4, 5, 325, 324), (5, 6, 326, 325), (6, 7, 327, 326), (7, 8, 328, 327), (8, 9, 329, 328), (9, 10, 330, 329), (10, 11, 331, 330), (11, 12, 332, 331), (12, 13, 333, 332), (13, 14, 334, 333), (14, 15, 335, 334), (15, 16, 336, 335), (16, 17, 337, 336), (17, 18, 338, 337), (18, 19, 339, 338), (19, 20, 340, 339), (20, 21, 341, 340), (21, 22, 342, 341), (22, 23, 343, 342), (23, 24, 344, 343), (24, 25, 345, 344), (25, 26, 346, 345), (26, 27, 347, 346), (27, 28, 348, 347), (28, 29, 349, 348), (29, 30, 350, 349), (30, 31, 351, 350), (31, 0, 321, 351), (2, 1, 353, 371), (25, 24, 569, 578), (12, 11, 452, 461), (26, 25, 578, 587), (13, 12, 461, 470), (27, 26, 587, 596), (14, 13, 470, 479), (28, 27, 596, 605), (15, 14, 479, 488), (352, 362, 631, 622, 613, 604, 595, 586, 577, 568, 559, 550, 541, 532, 523, 514, 505, 496, 487, 478, 469, 460, 451, 442, 433, 424, 415, 406, 397, 388, 379, 370), (29, 28, 605, 614), (16, 15, 488, 497), (0, 31, 632, 361), (30, 29, 614, 623), (17, 16, 497, 506), (4, 3, 380, 389), (31, 30, 623, 632), (18, 17, 506, 515), (5, 4, 389, 398), (19, 18, 515, 524), (6, 5, 398, 407), (3, 2, 371, 380), (20, 19, 524, 533), (7, 6, 407, 416), (21, 20, 533, 542), (8, 7, 416, 425), (22, 21, 542, 551), (9, 8, 425, 434), (23, 22, 551, 560), (10, 9, 434, 443), (24, 23, 560, 569), (353, 361, 363, 360), (360, 363, 364, 359), (359, 364, 365, 358), (358, 365, 366, 357), (357, 366, 367, 356), (356, 367, 368, 355), (355, 368, 369, 354), (354, 369, 362, 352), (371, 353, 360, 378), (378, 360, 359, 377), (377, 359, 358, 376), (376, 358, 357, 375), (375, 357, 356, 374), (374, 356, 355, 373), (373, 355, 354, 372), (372, 354, 352, 370), (380, 371, 378, 387), (387, 378, 377, 386), (386, 377, 376, 385), (385, 376, 375, 384), (384, 375, 374, 383), (383, 374, 373, 382), (382, 373, 372, 381), (381, 372, 370, 379), (389, 380, 387, 396), (396, 387, 386, 395), (395, 386, 385, 394), (394, 385, 384, 393), (393, 384, 383, 392), (392, 383, 382, 391), (391, 382, 381, 390), (390, 381, 379, 388), (398, 389, 396, 405), (405, 396, 395, 404), (404, 395, 394, 403), (403, 394, 393, 402), (402, 393, 392, 401), (401, 392, 391, 400), (400, 391, 390, 399), (399, 390, 388, 397), (407, 398, 405, 414), (414, 405, 404, 413), (413, 404, 403, 412), (412, 403, 402, 411), (411, 402, 401, 410), (410, 401, 400, 409), (409, 400, 399, 408), (408, 399, 397, 406), (416, 407, 414, 423), (423, 414, 413, 422), (422, 413, 412, 421), (421, 412, 411, 420), (420, 411, 410, 419), (419, 410, 409, 418), (418, 409, 408, 417), (417, 408, 406, 415), (425, 416, 423, 432), (432, 423, 422, 431), (431, 422, 421, 430), (430, 421, 420, 429), (429, 420, 419, 428), (428, 419, 418, 427), (427, 418, 417, 426), (426, 417, 415, 424), (434, 425, 432, 441), (441, 432, 431, 440), (440, 431, 430, 439), (439, 430, 429, 438), (438, 429, 428, 437), (437, 428, 427, 436), (436, 427, 426, 435), (435, 426, 424, 433), (443, 434, 441, 450), (450, 441, 440, 449), (449, 440, 439, 448), (448, 439, 438, 447), (447, 438, 437, 446), (446, 437, 436, 445), (445, 436, 435, 444), (444, 435, 433, 442), (452, 443, 450, 459), (459, 450, 449, 458), (458, 449, 448, 457), (457, 448, 447, 456), (456, 447, 446, 455), (455, 446, 445, 454), (454, 445, 444, 453), (453, 444, 442, 451), (461, 452, 459, 468), (468, 459, 458, 467), (467, 458, 457, 466), (466, 457, 456, 465), (465, 456, 455, 464), (464, 455, 454, 463), (463, 454, 453, 462), (462, 453, 451, 460), (470, 461, 468, 477), (477, 468, 467, 476), (476, 467, 466, 475), (475, 466, 465, 474), (474, 465, 464, 473), (473, 464, 463, 472), (472, 463, 462, 471), (471, 462, 460, 469), (479, 470, 477, 486), (486, 477, 476, 485), (485, 476, 475, 484), (484, 475, 474, 483), (483, 474, 473, 482), (482, 473, 472, 481), (481, 472, 471, 480), (480, 471, 469, 478), (488, 479, 486, 495), (495, 486, 485, 494), (494, 485, 484, 493), (493, 484, 483, 492), (492, 483, 482, 491), (491, 482, 481, 490), (490, 481, 480, 489), (489, 480, 478, 487), (497, 488, 495, 504), (504, 495, 494, 503), (503, 494, 493, 502), (502, 493, 492, 501), (501, 492, 491, 500), (500, 491, 490, 499), (499, 490, 489, 498), (498, 489, 487, 496), (506, 497, 504, 513), (513, 504, 503, 512), (512, 503, 502, 511), (511, 502, 501, 510), (510, 501, 500, 509), (509, 500, 499, 508), (508, 499, 498, 507), (507, 498, 496, 505), (515, 506, 513, 522), (522, 513, 512, 521), (521, 512, 511, 520), (520, 511, 510, 519), (519, 510, 509, 518), (518, 509, 508, 517), (517, 508, 507, 516), (516, 507, 505, 514), (524, 515, 522, 531), (531, 522, 521, 530), (530, 521, 520, 529), (529, 520, 519, 528), (528, 519, 518, 527), (527, 518, 517, 526), (526, 517, 516, 525), (525, 516, 514, 523), (533, 524, 531, 540), (540, 531, 530, 539), (539, 530, 529, 538), (538, 529, 528, 537), (537, 528, 527, 536), (536, 527, 526, 535), (535, 526, 525, 534), (534, 525, 523, 532), (542, 533, 540, 549), (549, 540, 539, 548), (548, 539, 538, 547), (547, 538, 537, 546), (546, 537, 536, 545), (545, 536, 535, 544), (544, 535, 534, 543), (543, 534, 532, 541), (551, 542, 549, 558), (558, 549, 548, 557), (557, 548, 547, 556), (556, 547, 546, 555), (555, 546, 545, 554), (554, 545, 544, 553), (553, 544, 543, 552), (552, 543, 541, 550), (560, 551, 558, 567), (567, 558, 557, 566), (566, 557, 556, 565), (565, 556, 555, 564), (564, 555, 554, 563), (563, 554, 553, 562), (562, 553, 552, 561), (561, 552, 550, 559), (569, 560, 567, 576), (576, 567, 566, 575), (575, 566, 565, 574), (574, 565, 564, 573), (573, 564, 563, 572), (572, 563, 562, 571), (571, 562, 561, 570), (570, 561, 559, 568), (578, 569, 576, 585), (585, 576, 575, 584), (584, 575, 574, 583), (583, 574, 573, 582), (582, 573, 572, 581), (581, 572, 571, 580), (580, 571, 570, 579), (579, 570, 568, 577), (587, 578, 585, 594), (594, 585, 584, 593), (593, 584, 583, 592), (592, 583, 582, 591), (591, 582, 581, 590), (590, 581, 580, 589), (589, 580, 579, 588), (588, 579, 577, 586), (596, 587, 594, 603), (603, 594, 593, 602), (602, 593, 592, 601), (601, 592, 591, 600), (600, 591, 590, 599), (599, 590, 589, 598), (598, 589, 588, 597), (597, 588, 586, 595), (605, 596, 603, 612), (612, 603, 602, 611), (611, 602, 601, 610), (610, 601, 600, 609), (609, 600, 599, 608), (608, 599, 598, 607), (607, 598, 597, 606), (606, 597, 595, 604), (614, 605, 612, 621), (621, 612, 611, 620), (620, 611, 610, 619), (619, 610, 609, 618), (618, 609, 608, 617), (617, 608, 607, 616), (616, 607, 606, 615), (615, 606, 604, 613), (623, 614, 621, 630), (630, 621, 620, 629), (629, 620, 619, 628), (628, 619, 618, 627), (627, 618, 617, 626), (626, 617, 616, 625), (625, 616, 615, 624), (624, 615, 613, 622), (632, 623, 630, 639), (639, 630, 629, 638), (638, 629, 628, 637), (637, 628, 627, 636), (636, 627, 626, 635), (635, 626, 625, 634), (634, 625, 624, 633), (633, 624, 622, 631), (361, 632, 639, 363), (363, 639, 638, 364), (364, 638, 637, 365), (365, 637, 636, 366), (366, 636, 635, 367), (367, 635, 634, 368), (368, 634, 633, 369), (369, 633, 631, 362), (1, 0, 361, 353)])
me_cylinder_001.polygons.foreach_set('use_smooth', [True] * 610)
_uv = me_cylinder_001.uv_layers.new(name='UVMap')
_uv.uv.foreach_set('vector', [0.03125, 0.6637, 0.03125, 1.0, 0.0, 1.0, 0.0, 0.6637, 0.9375, 0.6637, 0.9375, 1.0, 0.9062, 1.0, 0.9062, 0.6637, 0.9062, 0.6637, 0.9062, 1.0, 0.875, 1.0, 0.875, 0.6637, 0.875, 0.6637, 0.875, 1.0, 0.8438, 1.0, 0.8438, 0.6637, 0.8438, 0.6637, 0.8438, 1.0, 0.8125, 1.0, 0.8125, 0.6637, 0.8125, 0.6637, 0.8125, 1.0, 0.7812, 1.0, 0.7812, 0.6637, 0.7812, 0.6637, 0.7812, 1.0, 0.75, 1.0, 0.75, 0.6637, 0.75, 0.6637, 0.75, 1.0, 0.7188, 1.0, 0.7188, 0.6637, 0.7188, 0.6637, 0.7188, 1.0, 0.6875, 1.0, 0.6875, 0.6637, 0.6875, 0.6637, 0.6875, 1.0, 0.6562, 1.0, 0.6562, 0.6637, 0.6562, 0.6637, 0.6562, 1.0, 0.625, 1.0, 0.625, 0.6637, 0.625, 0.6637, 0.625, 1.0, 0.5938, 1.0, 0.5938, 0.6637, 0.5938, 0.6637, 0.5938, 1.0, 0.5625, 1.0, 0.5625, 0.6637, 0.5625, 0.6637, 0.5625, 1.0, 0.5312, 1.0, 0.5312, 0.6637, 0.5312, 0.6637, 0.5312, 1.0, 0.5, 1.0, 0.5, 0.6637, 0.5, 0.6637, 0.5, 1.0, 0.4688, 1.0, 0.4688, 0.6637, 0.4688, 0.6637, 0.4688, 1.0, 0.4375, 1.0, 0.4375, 0.6637, 0.4375, 0.6637, 0.4375, 1.0, 0.4062, 1.0, 0.4062, 0.6637, 0.4062, 0.6637, 0.4062, 1.0, 0.375, 1.0, 0.375, 0.6637, 0.375, 0.6637, 0.375, 1.0, 0.3438, 1.0, 0.3438, 0.6637, 0.3438, 0.6637, 0.3438, 1.0, 0.3125, 1.0, 0.3125, 0.6637, 0.3125, 0.6637, 0.3125, 1.0, 0.2812, 1.0, 0.2812, 0.6637, 0.2812, 0.6637, 0.2812, 1.0, 0.25, 1.0, 0.25, 0.6637, 0.25, 0.6637, 0.25, 1.0, 0.2188, 1.0, 0.2188, 0.6637, 0.2188, 0.6637, 0.2188, 1.0, 0.1875, 1.0, 0.1875, 0.6637, 0.1875, 0.6637, 0.1875, 1.0, 0.1562, 1.0, 0.1562, 0.6637, 0.1562, 0.6637, 0.1562, 1.0, 0.125, 1.0, 0.125, 0.6637, 0.125, 0.6637, 0.125, 1.0, 0.09375, 1.0, 0.09375, 0.6637, 0.09375, 0.6637, 0.09375, 1.0, 0.0625, 1.0, 0.0625, 0.6637, 0.0625, 0.6637, 0.0625, 1.0, 0.03125, 1.0, 0.03125, 0.6637, 0.4087, 0.144, 0.4264, 0.177, 0.4264, 0.177, 0.4087, 0.144, 0.9688, 0.6637, 0.9688, 1.0, 0.9375, 1.0, 0.9375, 0.6637, 1.0, 0.6637, 1.0, 1.0, 0.9688, 1.0, 0.9688, 0.6637, 1.0, 0.6637, 0.9688, 0.6637, 0.9689, 0.6317, 0.9998, 0.6317, 0.9998, 0.6317, 0.9689, 0.6317, 0.9695, 0.601, 0.9992, 0.601, 0.9992, 0.601, 0.9695, 0.601, 0.9705, 0.5727, 0.9983, 0.5727, 0.9983, 0.5727, 0.9705, 0.5727, 0.9718, 0.5, 0.997, 0.5, 0.7545, 0.4896, 0.7923, 0.4858, 0.7831, 0.4166, 0.75, 0.4198, 0.75, 0.4198, 0.7831, 0.4166, 0.7778, 0.3898, 0.75, 0.3925, 0.75, 0.3925, 0.7778, 0.3898, 0.772, 0.3608, 0.75, 0.3629, 0.75, 0.3629, 0.772, 0.3608, 0.766, 0.3306, 0.75, 0.3321, 0.9688, 0.6637, 0.9375, 0.6637, 0.9377, 0.6317, 0.9686, 0.6317, 0.9686, 0.6317, 0.9377, 0.6317, 0.9383, 0.601, 0.968, 0.601, 0.968, 0.601, 0.9383, 0.601, 0.9392, 0.5727, 0.967, 0.5727, 0.967, 0.5727, 0.9392, 0.5727, 0.9405, 0.5, 0.9657, 0.5, 0.8012, 0.4841, 0.8375, 0.473, 0.815, 0.4069, 0.7831, 0.4166, 0.7831, 0.4166, 0.815, 0.4069, 0.8045, 0.3817, 0.7778, 0.3898, 0.7778, 0.3898, 0.8045, 0.3817, 0.7932, 0.3543, 0.772, 0.3608, 0.772, 0.3608, 0.7932, 0.3543, 0.7814, 0.3259, 0.766, 0.3306, 0.9375, 0.6637, 0.9062, 0.6637, 0.9064, 0.6317, 0.9373, 0.6317, 0.9373, 0.6317, 0.9064, 0.6317, 0.907, 0.601, 0.9367, 0.601, 0.9367, 0.601, 0.907, 0.601, 0.908, 0.5727, 0.9358, 0.5727, 0.9358, 0.5727, 0.908, 0.5727, 0.9093, 0.5, 0.9345, 0.5, 0.8458, 0.4696, 0.8793, 0.4517, 0.8444, 0.3912, 0.815, 0.4069, 0.815, 0.4069, 0.8444, 0.3912, 0.8292, 0.3685, 0.8045, 0.3817, 0.8045, 0.3817, 0.8292, 0.3685, 0.8127, 0.3439, 0.7932, 0.3543, 0.7932, 0.3543, 0.8127, 0.3439, 0.7956, 0.3183, 0.7814, 0.3259, 0.9062, 0.6637, 0.875, 0.6637, 0.8752, 0.6317, 0.9061, 0.6317, 0.9061, 0.6317, 0.8752, 0.6317, 0.8758, 0.601, 0.9055, 0.601, 0.9055, 0.601, 0.8758, 0.601, 0.8767, 0.5727, 0.9045, 0.5727, 0.9045, 0.5727, 0.8767, 0.5727, 0.878, 0.5, 0.9032, 0.5, 0.8868, 0.4467, 0.9162, 0.4226, 0.8701, 0.3701, 0.8444, 0.3912, 0.8444, 0.3912, 0.8701, 0.3701, 0.8508, 0.3508, 0.8292, 0.3685, 0.8292, 0.3685, 0.8508, 0.3508, 0.8299, 0.3299, 0.8127, 0.3439, 0.8127, 0.3439, 0.8299, 0.3299, 0.8081, 0.3081, 0.7956, 0.3183, 0.875, 0.6637, 0.8438, 0.6637, 0.8439, 0.6317, 0.8748, 0.6317, 0.8748, 0.6317, 0.8439, 0.6317, 0.8445, 0.601, 0.8742, 0.601, 0.8742, 0.601, 0.8445, 0.601, 0.8455, 0.5727, 0.8733, 0.5727, 0.8733, 0.5727, 0.8455, 0.5727, 0.8468, 0.5, 0.872, 0.5, 0.9226, 0.4162, 0.9467, 0.3868, 0.8912, 0.3444, 0.8701, 0.3701, 0.8701, 0.3701, 0.8912, 0.3444, 0.8685, 0.3292, 0.8508, 0.3508, 0.8508, 0.3508, 0.8685, 0.3292, 0.8439, 0.3127, 0.8299, 0.3299, 0.8299, 0.3299, 0.8439, 0.3127, 0.8183, 0.2956, 0.8081, 0.3081, 0.8438, 0.6637, 0.8125, 0.6637, 0.8127, 0.6317, 0.8436, 0.6317, 0.8436, 0.6317, 0.8127, 0.6317, 0.8133, 0.601, 0.843, 0.601, 0.843, 0.601, 0.8133, 0.601, 0.8142, 0.5727, 0.842, 0.5727, 0.842, 0.5727, 0.8142, 0.5727, 0.8155, 0.5, 0.8407, 0.5, 0.9517, 0.3793, 0.9696, 0.3458, 0.9069, 0.315, 0.8912, 0.3444, 0.8912, 0.3444, 0.9069, 0.315, 0.8817, 0.3045, 0.8685, 0.3292, 0.8685, 0.3292, 0.8817, 0.3045, 0.8543, 0.2932, 0.8439, 0.3127, 0.8439, 0.3127, 0.8543, 0.2932, 0.8259, 0.2814, 0.8183, 0.2956, 0.8125, 0.6637, 0.7812, 0.6637, 0.7814, 0.6317, 0.8123, 0.6317, 0.8123, 0.6317, 0.7814, 0.6317, 0.782, 0.601, 0.8117, 0.601, 0.8117, 0.601, 0.782, 0.601, 0.783, 0.5727, 0.8108, 0.5727, 0.8108, 0.5727, 0.783, 0.5727, 0.7843, 0.5, 0.8095, 0.5, 0.973, 0.3375, 0.9841, 0.3012, 0.9166, 0.2831, 0.9069, 0.315, 0.9069, 0.315, 0.9166, 0.2831, 0.8898, 0.2778, 0.8817, 0.3045, 0.8817, 0.3045, 0.8898, 0.2778, 0.8608, 0.272, 0.8543, 0.2932, 0.8543, 0.2932, 0.8608, 0.272, 0.8306, 0.266, 0.8259, 0.2814, 0.7812, 0.6637, 0.75, 0.6637, 0.7502, 0.6317, 0.7811, 0.6317, 0.7811, 0.6317, 0.7502, 0.6317, 0.7508, 0.601, 0.7805, 0.601, 0.7805, 0.601, 0.7508, 0.601, 0.7517, 0.5727, 0.7795, 0.5727, 0.7795, 0.5727, 0.7517, 0.5727, 0.753, 0.5, 0.7782, 0.5, 0.9858, 0.2923, 0.9896, 0.2545, 0.9198, 0.25, 0.9166, 0.2831, 0.9166, 0.2831, 0.9198, 0.25, 0.8925, 0.25, 0.8898, 0.2778, 0.8898, 0.2778, 0.8925, 0.25, 0.8629, 0.25, 0.8608, 0.272, 0.8608, 0.272, 0.8629, 0.25, 0.8321, 0.25, 0.8306, 0.266, 0.75, 0.6637, 0.7188, 0.6637, 0.7189, 0.6317, 0.7498, 0.6317, 0.7498, 0.6317, 0.7189, 0.6317, 0.7195, 0.601, 0.7492, 0.601, 0.7492, 0.601, 0.7195, 0.601, 0.7205, 0.5727, 0.7483, 0.5727, 0.7483, 0.5727, 0.7205, 0.5727, 0.7218, 0.5, 0.747, 0.5, 0.9896, 0.2455, 0.9858, 0.2077, 0.9166, 0.2169, 0.9198, 0.25, 0.9198, 0.25, 0.9166, 0.2169, 0.8898, 0.2222, 0.8925, 0.25, 0.8925, 0.25, 0.8898, 0.2222, 0.8608, 0.228, 0.8629, 0.25, 0.8629, 0.25, 0.8608, 0.228, 0.8306, 0.234, 0.8321, 0.25, 0.7188, 0.6637, 0.6875, 0.6637, 0.6877, 0.6317, 0.7186, 0.6317, 0.7186, 0.6317, 0.6877, 0.6317, 0.6883, 0.601, 0.718, 0.601, 0.718, 0.601, 0.6883, 0.601, 0.6892, 0.5727, 0.717, 0.5727, 0.717, 0.5727, 0.6892, 0.5727, 0.6905, 0.5, 0.7157, 0.5, 0.9841, 0.1988, 0.973, 0.1625, 0.9069, 0.185, 0.9166, 0.2169, 0.9166, 0.2169, 0.9069, 0.185, 0.8817, 0.1955, 0.8898, 0.2222, 0.8898, 0.2222, 0.8817, 0.1955, 0.8543, 0.2068, 0.8608, 0.228, 0.8608, 0.228, 0.8543, 0.2068, 0.8259, 0.2186, 0.8306, 0.234, 0.6875, 0.6637, 0.6562, 0.6637, 0.6564, 0.6317, 0.6873, 0.6317, 0.6873, 0.6317, 0.6564, 0.6317, 0.657, 0.601, 0.6867, 0.601, 0.6867, 0.601, 0.657, 0.601, 0.658, 0.5727, 0.6858, 0.5727, 0.6858, 0.5727, 0.658, 0.5727, 0.6593, 0.5, 0.6845, 0.5, 0.9696, 0.1542, 0.9517, 0.1207, 0.8912, 0.1556, 0.9069, 0.185, 0.9069, 0.185, 0.8912, 0.1556, 0.8685, 0.1708, 0.8817, 0.1955, 0.8817, 0.1955, 0.8685, 0.1708, 0.8439, 0.1873, 0.8543, 0.2068, 0.8543, 0.2068, 0.8439, 0.1873, 0.8183, 0.2044, 0.8259, 0.2186, 0.6562, 0.6637, 0.625, 0.6637, 0.6252, 0.6317, 0.6561, 0.6317, 0.6561, 0.6317, 0.6252, 0.6317, 0.6258, 0.601, 0.6555, 0.601, 0.6555, 0.601, 0.6258, 0.601, 0.6267, 0.5727, 0.6545, 0.5727, 0.6545, 0.5727, 0.6267, 0.5727, 0.628, 0.5, 0.6532, 0.5, 0.9467, 0.1132, 0.9226, 0.0838, 0.8701, 0.1299, 0.8912, 0.1556, 0.8912, 0.1556, 0.8701, 0.1299, 0.8508, 0.1492, 0.8685, 0.1708, 0.8685, 0.1708, 0.8508, 0.1492, 0.8299, 0.1701, 0.8439, 0.1873, 0.8439, 0.1873, 0.8299, 0.1701, 0.8081, 0.1919, 0.8183, 0.2044, 0.625, 0.6637, 0.5938, 0.6637, 0.5939, 0.6317, 0.6248, 0.6317, 0.6248, 0.6317, 0.5939, 0.6317, 0.5945, 0.601, 0.6242, 0.601, 0.6242, 0.601, 0.5945, 0.601, 0.5955, 0.5727, 0.6233, 0.5727, 0.6233, 0.5727, 0.5955, 0.5727, 0.5968, 0.5, 0.622, 0.5, 0.9162, 0.07742, 0.8868, 0.05332, 0.8444, 0.1088, 0.8701, 0.1299, 0.8701, 0.1299, 0.8444, 0.1088, 0.8292, 0.1315, 0.8508, 0.1492, 0.8508, 0.1492, 0.8292, 0.1315, 0.8127, 0.1561, 0.8299, 0.1701, 0.8299, 0.1701, 0.8127, 0.1561, 0.7956, 0.1817, 0.8081, 0.1919, 0.5938, 0.6637, 0.5625, 0.6637, 0.5627, 0.6317, 0.5936, 0.6317, 0.5936, 0.6317, 0.5627, 0.6317, 0.5633, 0.601, 0.593, 0.601, 0.593, 0.601, 0.5633, 0.601, 0.5642, 0.5727, 0.592, 0.5727, 0.592, 0.5727, 0.5642, 0.5727, 0.5655, 0.5, 0.5907, 0.5, 0.8793, 0.04831, 0.8458, 0.03041, 0.815, 0.09309, 0.8444, 0.1088, 0.8444, 0.1088, 0.815, 0.09309, 0.8045, 0.1183, 0.8292, 0.1315, 0.8292, 0.1315, 0.8045, 0.1183, 0.7932, 0.1457, 0.8127, 0.1561, 0.8127, 0.1561, 0.7932, 0.1457, 0.7814, 0.1741, 0.7956, 0.1817, 0.5625, 0.6637, 0.5312, 0.6637, 0.5314, 0.6317, 0.5623, 0.6317, 0.5623, 0.6317, 0.5314, 0.6317, 0.532, 0.601, 0.5617, 0.601, 0.5617, 0.601, 0.532, 0.601, 0.533, 0.5727, 0.5608, 0.5727, 0.5608, 0.5727, 0.533, 0.5727, 0.5343, 0.5, 0.5595, 0.5, 0.8375, 0.02695, 0.8012, 0.01593, 0.7831, 0.08343, 0.815, 0.09309, 0.815, 0.09309, 0.7831, 0.08343, 0.7778, 0.1102, 0.8045, 0.1183, 0.8045, 0.1183, 0.7778, 0.1102, 0.772, 0.1392, 0.7932, 0.1457, 0.7932, 0.1457, 0.772, 0.1392, 0.766, 0.1694, 0.7814, 0.1741, 0.5312, 0.6637, 0.5, 0.6637, 0.5002, 0.6317, 0.5311, 0.6317, 0.5311, 0.6317, 0.5002, 0.6317, 0.5008, 0.601, 0.5305, 0.601, 0.5305, 0.601, 0.5008, 0.601, 0.5017, 0.5727, 0.5295, 0.5727, 0.5295, 0.5727, 0.5017, 0.5727, 0.503, 0.5, 0.5282, 0.5, 0.7923, 0.01417, 0.7545, 0.01044, 0.75, 0.08016, 0.7831, 0.08343, 0.7831, 0.08343, 0.75, 0.08016, 0.75, 0.1075, 0.7778, 0.1102, 0.7778, 0.1102, 0.75, 0.1075, 0.75, 0.1371, 0.772, 0.1392, 0.772, 0.1392, 0.75, 0.1371, 0.75, 0.1679, 0.766, 0.1694, 0.5, 0.6637, 0.4688, 0.6637, 0.4689, 0.6317, 0.4998, 0.6317, 0.4998, 0.6317, 0.4689, 0.6317, 0.4695, 0.601, 0.4992, 0.601, 0.4992, 0.601, 0.4695, 0.601, 0.4705, 0.5727, 0.4983, 0.5727, 0.4983, 0.5727, 0.4705, 0.5727, 0.4718, 0.5, 0.497, 0.5, 0.7455, 0.01044, 0.7077, 0.01417, 0.7169, 0.08343, 0.75, 0.08016, 0.75, 0.08016, 0.7169, 0.08343, 0.7222, 0.1102, 0.75, 0.1075, 0.75, 0.1075, 0.7222, 0.1102, 0.728, 0.1392, 0.75, 0.1371, 0.75, 0.1371, 0.728, 0.1392, 0.734, 0.1694, 0.75, 0.1679, 0.4688, 0.6637, 0.4375, 0.6637, 0.4377, 0.6317, 0.4686, 0.6317, 0.4686, 0.6317, 0.4377, 0.6317, 0.4383, 0.601, 0.468, 0.601, 0.468, 0.601, 0.4383, 0.601, 0.4392, 0.5727, 0.467, 0.5727, 0.467, 0.5727, 0.4392, 0.5727, 0.4405, 0.5, 0.4657, 0.5, 0.6988, 0.01593, 0.6625, 0.02695, 0.685, 0.09309, 0.7169, 0.08343, 0.7169, 0.08343, 0.685, 0.09309, 0.6955, 0.1183, 0.7222, 0.1102, 0.7222, 0.1102, 0.6955, 0.1183, 0.7068, 0.1457, 0.728, 0.1392, 0.728, 0.1392, 0.7068, 0.1457, 0.7186, 0.1741, 0.734, 0.1694, 0.4375, 0.6637, 0.4062, 0.6637, 0.4064, 0.6317, 0.4373, 0.6317, 0.4373, 0.6317, 0.4064, 0.6317, 0.407, 0.601, 0.4367, 0.601, 0.4367, 0.601, 0.407, 0.601, 0.408, 0.5727, 0.4358, 0.5727, 0.4358, 0.5727, 0.408, 0.5727, 0.4093, 0.5, 0.4345, 0.5, 0.6542, 0.03041, 0.6207, 0.04831, 0.6556, 0.1088, 0.685, 0.09309, 0.685, 0.09309, 0.6556, 0.1088, 0.6708, 0.1315, 0.6955, 0.1183, 0.6955, 0.1183, 0.6708, 0.1315, 0.6873, 0.1561, 0.7068, 0.1457, 0.7068, 0.1457, 0.6873, 0.1561, 0.7044, 0.1817, 0.7186, 0.1741, 0.4062, 0.6637, 0.375, 0.6637, 0.3752, 0.6317, 0.4061, 0.6317, 0.4061, 0.6317, 0.3752, 0.6317, 0.3758, 0.601, 0.4055, 0.601, 0.4055, 0.601, 0.3758, 0.601, 0.3767, 0.5727, 0.4045, 0.5727, 0.4045, 0.5727, 0.3767, 0.5727, 0.378, 0.5, 0.4032, 0.5, 0.6132, 0.05332, 0.5838, 0.07742, 0.6299, 0.1299, 0.6556, 0.1088, 0.6556, 0.1088, 0.6299, 0.1299, 0.6492, 0.1492, 0.6708, 0.1315, 0.6708, 0.1315, 0.6492, 0.1492, 0.6701, 0.1701, 0.6873, 0.1561, 0.6873, 0.1561, 0.6701, 0.1701, 0.6919, 0.1919, 0.7044, 0.1817, 0.375, 0.6637, 0.3438, 0.6637, 0.3439, 0.6317, 0.3748, 0.6317, 0.3748, 0.6317, 0.3439, 0.6317, 0.3445, 0.601, 0.3742, 0.601, 0.3742, 0.601, 0.3445, 0.601, 0.3455, 0.5727, 0.3733, 0.5727, 0.3733, 0.5727, 0.3455, 0.5727, 0.3468, 0.5, 0.372, 0.5, 0.5774, 0.0838, 0.5533, 0.1132, 0.6088, 0.1556, 0.6299, 0.1299, 0.6299, 0.1299, 0.6088, 0.1556, 0.6315, 0.1708, 0.6492, 0.1492, 0.6492, 0.1492, 0.6315, 0.1708, 0.6561, 0.1873, 0.6701, 0.1701, 0.6701, 0.1701, 0.6561, 0.1873, 0.6817, 0.2044, 0.6919, 0.1919, 0.3438, 0.6637, 0.3125, 0.6637, 0.3127, 0.6317, 0.3436, 0.6317, 0.3436, 0.6317, 0.3127, 0.6317, 0.3133, 0.601, 0.343, 0.601, 0.343, 0.601, 0.3133, 0.601, 0.3142, 0.5727, 0.342, 0.5727, 0.342, 0.5727, 0.3142, 0.5727, 0.3155, 0.5, 0.3407, 0.5, 0.5483, 0.1207, 0.5304, 0.1542, 0.5931, 0.185, 0.6088, 0.1556, 0.6088, 0.1556, 0.5931, 0.185, 0.6183, 0.1955, 0.6315, 0.1708, 0.6315, 0.1708, 0.6183, 0.1955, 0.6457, 0.2068, 0.6561, 0.1873, 0.6561, 0.1873, 0.6457, 0.2068, 0.6741, 0.2186, 0.6817, 0.2044, 0.3125, 0.6637, 0.2812, 0.6637, 0.2814, 0.6317, 0.3123, 0.6317, 0.3123, 0.6317, 0.2814, 0.6317, 0.282, 0.601, 0.3117, 0.601, 0.3117, 0.601, 0.282, 0.601, 0.283, 0.5727, 0.3108, 0.5727, 0.3108, 0.5727, 0.283, 0.5727, 0.2843, 0.5, 0.3095, 0.5, 0.527, 0.1625, 0.5159, 0.1988, 0.5834, 0.2169, 0.5931, 0.185, 0.5931, 0.185, 0.5834, 0.2169, 0.6102, 0.2222, 0.6183, 0.1955, 0.6183, 0.1955, 0.6102, 0.2222, 0.6392, 0.228, 0.6457, 0.2068, 0.6457, 0.2068, 0.6392, 0.228, 0.6694, 0.234, 0.6741, 0.2186, 0.2812, 0.6637, 0.25, 0.6637, 0.2502, 0.6317, 0.2811, 0.6317, 0.2811, 0.6317, 0.2502, 0.6317, 0.2508, 0.601, 0.2805, 0.601, 0.2805, 0.601, 0.2508, 0.601, 0.2517, 0.5727, 0.2795, 0.5727, 0.2795, 0.5727, 0.2517, 0.5727, 0.253, 0.5, 0.2782, 0.5, 0.5142, 0.2077, 0.5104, 0.2455, 0.5802, 0.25, 0.5834, 0.2169, 0.5834, 0.2169, 0.5802, 0.25, 0.6075, 0.25, 0.6102, 0.2222, 0.6102, 0.2222, 0.6075, 0.25, 0.6371, 0.25, 0.6392, 0.228, 0.6392, 0.228, 0.6371, 0.25, 0.6679, 0.25, 0.6694, 0.234, 0.25, 0.6637, 0.2188, 0.6637, 0.2189, 0.6317, 0.2498, 0.6317, 0.2498, 0.6317, 0.2189, 0.6317, 0.2195, 0.601, 0.2492, 0.601, 0.2492, 0.601, 0.2195, 0.601, 0.2205, 0.5727, 0.2483, 0.5727, 0.2483, 0.5727, 0.2205, 0.5727, 0.2218, 0.5, 0.247, 0.5, 0.5104, 0.2545, 0.5142, 0.2923, 0.5834, 0.2831, 0.5802, 0.25, 0.5802, 0.25, 0.5834, 0.2831, 0.6102, 0.2778, 0.6075, 0.25, 0.6075, 0.25, 0.6102, 0.2778, 0.6392, 0.272, 0.6371, 0.25, 0.6371, 0.25, 0.6392, 0.272, 0.6694, 0.266, 0.6679, 0.25, 0.2188, 0.6637, 0.1875, 0.6637, 0.1877, 0.6317, 0.2186, 0.6317, 0.2186, 0.6317, 0.1877, 0.6317, 0.1883, 0.601, 0.218, 0.601, 0.218, 0.601, 0.1883, 0.601, 0.1892, 0.5727, 0.217, 0.5727, 0.217, 0.5727, 0.1892, 0.5727, 0.1905, 0.5, 0.2157, 0.5, 0.5159, 0.3012, 0.527, 0.3375, 0.5931, 0.315, 0.5834, 0.2831, 0.5834, 0.2831, 0.5931, 0.315, 0.6183, 0.3045, 0.6102, 0.2778, 0.6102, 0.2778, 0.6183, 0.3045, 0.6457, 0.2932, 0.6392, 0.272, 0.6392, 0.272, 0.6457, 0.2932, 0.6741, 0.2814, 0.6694, 0.266, 0.1875, 0.6637, 0.1562, 0.6637, 0.1564, 0.6317, 0.1873, 0.6317, 0.1873, 0.6317, 0.1564, 0.6317, 0.157, 0.601, 0.1867, 0.601, 0.1867, 0.601, 0.157, 0.601, 0.158, 0.5727, 0.1858, 0.5727, 0.1858, 0.5727, 0.158, 0.5727, 0.1593, 0.5, 0.1845, 0.5, 0.5304, 0.3458, 0.5483, 0.3793, 0.6088, 0.3444, 0.5931, 0.315, 0.5931, 0.315, 0.6088, 0.3444, 0.6315, 0.3292, 0.6183, 0.3045, 0.6183, 0.3045, 0.6315, 0.3292, 0.6561, 0.3127, 0.6457, 0.2932, 0.6457, 0.2932, 0.6561, 0.3127, 0.6817, 0.2956, 0.6741, 0.2814, 0.1562, 0.6637, 0.125, 0.6637, 0.1252, 0.6317, 0.1561, 0.6317, 0.1561, 0.6317, 0.1252, 0.6317, 0.1258, 0.601, 0.1555, 0.601, 0.1555, 0.601, 0.1258, 0.601, 0.1267, 0.5727, 0.1545, 0.5727, 0.1545, 0.5727, 0.1267, 0.5727, 0.128, 0.5, 0.1532, 0.5, 0.5533, 0.3868, 0.5774, 0.4162, 0.6299, 0.3701, 0.6088, 0.3444, 0.6088, 0.3444, 0.6299, 0.3701, 0.6492, 0.3508, 0.6315, 0.3292, 0.6315, 0.3292, 0.6492, 0.3508, 0.6701, 0.3299, 0.6561, 0.3127, 0.6561, 0.3127, 0.6701, 0.3299, 0.6919, 0.3081, 0.6817, 0.2956, 0.125, 0.6637, 0.09375, 0.6637, 0.09395, 0.6317, 0.1248, 0.6317, 0.1248, 0.6317, 0.09395, 0.6317, 0.09453, 0.601, 0.1242, 0.601, 0.1242, 0.601, 0.09453, 0.601, 0.09548, 0.5727, 0.1233, 0.5727, 0.1233, 0.5727, 0.09548, 0.5727, 0.09676, 0.5, 0.122, 0.5, 0.5838, 0.4226, 0.6132, 0.4467, 0.6556, 0.3912, 0.6299, 0.3701, 0.6299, 0.3701, 0.6556, 0.3912, 0.6708, 0.3685, 0.6492, 0.3508, 0.6492, 0.3508, 0.6708, 0.3685, 0.6873, 0.3439, 0.6701, 0.3299, 0.6701, 0.3299, 0.6873, 0.3439, 0.7044, 0.3183, 0.6919, 0.3081, 0.09375, 0.6637, 0.0625, 0.6637, 0.0627, 0.6317, 0.09355, 0.6317, 0.09355, 0.6317, 0.0627, 0.6317, 0.06328, 0.601, 0.09297, 0.601, 0.09297, 0.601, 0.06328, 0.601, 0.06423, 0.5727, 0.09202, 0.5727, 0.09202, 0.5727, 0.06423, 0.5727, 0.06551, 0.5, 0.09074, 0.5, 0.6207, 0.4517, 0.6542, 0.4696, 0.685, 0.4069, 0.6556, 0.3912, 0.6556, 0.3912, 0.685, 0.4069, 0.6955, 0.3817, 0.6708, 0.3685, 0.6708, 0.3685, 0.6955, 0.3817, 0.7068, 0.3543, 0.6873, 0.3439, 0.6873, 0.3439, 0.7068, 0.3543, 0.7186, 0.3259, 0.7044, 0.3183, 0.0625, 0.6637, 0.03125, 0.6637, 0.03145, 0.6317, 0.0623, 0.6317, 0.0623, 0.6317, 0.03145, 0.6317, 0.03203, 0.601, 0.06172, 0.601, 0.06172, 0.601, 0.03203, 0.601, 0.03298, 0.5727, 0.06077, 0.5727, 0.06077, 0.5727, 0.03298, 0.5727, 0.03426, 0.5, 0.05949, 0.5, 0.6625, 0.473, 0.6988, 0.4841, 0.7169, 0.4166, 0.685, 0.4069, 0.685, 0.4069, 0.7169, 0.4166, 0.7222, 0.3898, 0.6955, 0.3817, 0.6955, 0.3817, 0.7222, 0.3898, 0.728, 0.3608, 0.7068, 0.3543, 0.7068, 0.3543, 0.728, 0.3608, 0.734, 0.3306, 0.7186, 0.3259, 0.03125, 0.6637, 0.0, 0.6637, 0.0001975, 0.6317, 0.03105, 0.6317, 0.03105, 0.6317, 0.0001975, 0.6317, 0.0007824, 0.601, 0.03047, 0.601, 0.03047, 0.601, 0.0007824, 0.601, 0.001732, 0.5727, 0.02952, 0.5727, 0.02952, 0.5727, 0.001732, 0.5727, 0.00301, 0.5, 0.02824, 0.5, 0.7077, 0.4858, 0.7455, 0.4896, 0.75, 0.4198, 0.7169, 0.4166, 0.7169, 0.4166, 0.75, 0.4198, 0.75, 0.3925, 0.7222, 0.3898, 0.7222, 0.3898, 0.75, 0.3925, 0.75, 0.3629, 0.728, 0.3608, 0.728, 0.3608, 0.75, 0.3629, 0.75, 0.3321, 0.734, 0.3306, 0.75, 0.3321, 0.766, 0.3306, 0.7814, 0.3259, 0.7956, 0.3183, 0.8081, 0.3081, 0.8183, 0.2956, 0.8259, 0.2814, 0.8306, 0.266, 0.8321, 0.25, 0.8306, 0.234, 0.8259, 0.2186, 0.8183, 0.2044, 0.8081, 0.1919, 0.7956, 0.1817, 0.7814, 0.1741, 0.766, 0.1694, 0.75, 0.1679, 0.734, 0.1694, 0.7186, 0.1741, 0.7044, 0.1817, 0.6919, 0.1919, 0.6817, 0.2044, 0.6741, 0.2186, 0.6694, 0.234, 0.6679, 0.25, 0.6694, 0.266, 0.6741, 0.2814, 0.6817, 0.2956, 0.6919, 0.3081, 0.7044, 0.3183, 0.7186, 0.3259, 0.734, 0.3306, 0.25, 0.4409, 0.2872, 0.4372, 0.2968, 0.4854, 0.25, 0.49, 0.2872, 0.4372, 0.323, 0.4264, 0.3418, 0.4717, 0.2968, 0.4854, 0.323, 0.4264, 0.356, 0.4087, 0.3833, 0.4496, 0.3418, 0.4717, 0.356, 0.4087, 0.385, 0.385, 0.4197, 0.4197, 0.3833, 0.4496, 0.385, 0.385, 0.4087, 0.356, 0.4496, 0.3833, 0.4197, 0.4197, 0.4087, 0.356, 0.4264, 0.323, 0.4717, 0.3418, 0.4496, 0.3833, 0.4264, 0.323, 0.4372, 0.2872, 0.4854, 0.2968, 0.4717, 0.3418, 0.4372, 0.2872, 0.4409, 0.25, 0.49, 0.25, 0.4854, 0.2968, 0.4409, 0.25, 0.4372, 0.2128, 0.4854, 0.2032, 0.49, 0.25, 0.4372, 0.2128, 0.4264, 0.177, 0.4717, 0.1582, 0.4854, 0.2032, 0.4264, 0.177, 0.4087, 0.144, 0.4496, 0.1167, 0.4717, 0.1582, 0.4087, 0.144, 0.385, 0.115, 0.4197, 0.08029, 0.4496, 0.1167, 0.385, 0.115, 0.356, 0.09129, 0.3833, 0.05045, 0.4197, 0.08029, 0.356, 0.09129, 0.323, 0.07365, 0.3418, 0.02827, 0.3833, 0.05045, 0.323, 0.07365, 0.2872, 0.06278, 0.2968, 0.01461, 0.3418, 0.02827, 0.2872, 0.06278, 0.25, 0.05912, 0.25, 0.01, 0.2968, 0.01461, 0.25, 0.05912, 0.2128, 0.06278, 0.2032, 0.01461, 0.25, 0.01, 0.2128, 0.06278, 0.177, 0.07365, 0.1582, 0.02827, 0.2032, 0.01461, 0.177, 0.07365, 0.144, 0.09129, 0.1167, 0.05045, 0.1582, 0.02827, 0.144, 0.09129, 0.115, 0.115, 0.08029, 0.08029, 0.1167, 0.05045, 0.115, 0.115, 0.09129, 0.144, 0.05045, 0.1167, 0.08029, 0.08029, 0.09129, 0.144, 0.07365, 0.177, 0.02827, 0.1582, 0.05045, 0.1167, 0.07365, 0.177, 0.06278, 0.2128, 0.01461, 0.2032, 0.02827, 0.1582, 0.06278, 0.2128, 0.05912, 0.25, 0.01, 0.25, 0.01461, 0.2032, 0.05912, 0.25, 0.06278, 0.2872, 0.01461, 0.2968, 0.01, 0.25, 0.06278, 0.2872, 0.07365, 0.323, 0.02827, 0.3418, 0.01461, 0.2968, 0.07365, 0.323, 0.09129, 0.356, 0.05045, 0.3833, 0.02827, 0.3418, 0.09129, 0.356, 0.115, 0.385, 0.08029, 0.4197, 0.05045, 0.3833, 0.115, 0.385, 0.144, 0.4087, 0.1167, 0.4496, 0.08029, 0.4197, 0.144, 0.4087, 0.177, 0.4264, 0.1582, 0.4717, 0.1167, 0.4496, 0.177, 0.4264, 0.2128, 0.4372, 0.2032, 0.4854, 0.1582, 0.4717, 0.2128, 0.4372, 0.25, 0.4409, 0.25, 0.49, 0.2032, 0.4854, 0.323, 0.4264, 0.2872, 0.4372, 0.2872, 0.4372, 0.323, 0.4264, 0.06278, 0.2872, 0.05912, 0.25, 0.05912, 0.25, 0.06278, 0.2872, 0.385, 0.115, 0.4087, 0.144, 0.4087, 0.144, 0.385, 0.115, 0.07365, 0.323, 0.06278, 0.2872, 0.06278, 0.2872, 0.07365, 0.323, 0.356, 0.09129, 0.385, 0.115, 0.385, 0.115, 0.356, 0.09129, 0.09129, 0.356, 0.07365, 0.323, 0.07365, 0.323, 0.09129, 0.356, 0.323, 0.07365, 0.356, 0.09129, 0.356, 0.09129, 0.323, 0.07365, 0.115, 0.385, 0.09129, 0.356, 0.09129, 0.356, 0.115, 0.385, 0.2872, 0.06278, 0.323, 0.07365, 0.323, 0.07365, 0.2872, 0.06278, 0.2463, 0.2315, 0.25, 0.2311, 0.2537, 0.2315, 0.2572, 0.2326, 0.2605, 0.2343, 0.2633, 0.2367, 0.2657, 0.2395, 0.2674, 0.2428, 0.2685, 0.2463, 0.2689, 0.25, 0.2685, 0.2537, 0.2674, 0.2572, 0.2657, 0.2605, 0.2633, 0.2633, 0.2605, 0.2657, 0.2572, 0.2674, 0.2537, 0.2685, 0.25, 0.2689, 0.2463, 0.2685, 0.2428, 0.2674, 0.2395, 0.2657, 0.2367, 0.2633, 0.2343, 0.2605, 0.2326, 0.2572, 0.2315, 0.2537, 0.2311, 0.25, 0.2315, 0.2463, 0.2326, 0.2428, 0.2343, 0.2395, 0.2367, 0.2367, 0.2395, 0.2343, 0.2428, 0.2326, 0.144, 0.4087, 0.115, 0.385, 0.115, 0.385, 0.144, 0.4087, 0.25, 0.05912, 0.2872, 0.06278, 0.2872, 0.06278, 0.25, 0.05912, 0.25, 0.4409, 0.2128, 0.4372, 0.2128, 0.4372, 0.25, 0.4409, 0.177, 0.4264, 0.144, 0.4087, 0.144, 0.4087, 0.177, 0.4264, 0.2128, 0.06278, 0.25, 0.05912, 0.25, 0.05912, 0.2128, 0.06278, 0.385, 0.385, 0.356, 0.4087, 0.356, 0.4087, 0.385, 0.385, 0.2128, 0.4372, 0.177, 0.4264, 0.177, 0.4264, 0.2128, 0.4372, 0.177, 0.07365, 0.2128, 0.06278, 0.2128, 0.06278, 0.177, 0.07365, 0.4087, 0.356, 0.385, 0.385, 0.385, 0.385, 0.4087, 0.356, 0.144, 0.09129, 0.177, 0.07365, 0.177, 0.07365, 0.144, 0.09129, 0.4264, 0.323, 0.4087, 0.356, 0.4087, 0.356, 0.4264, 0.323, 0.356, 0.4087, 0.323, 0.4264, 0.323, 0.4264, 0.356, 0.4087, 0.115, 0.115, 0.144, 0.09129, 0.144, 0.09129, 0.115, 0.115, 0.4372, 0.2872, 0.4264, 0.323, 0.4264, 0.323, 0.4372, 0.2872, 0.09129, 0.144, 0.115, 0.115, 0.115, 0.115, 0.09129, 0.144, 0.4409, 0.25, 0.4372, 0.2872, 0.4372, 0.2872, 0.4409, 0.25, 0.07365, 0.177, 0.09129, 0.144, 0.09129, 0.144, 0.07365, 0.177, 0.4372, 0.2128, 0.4409, 0.25, 0.4409, 0.25, 0.4372, 0.2128, 0.06278, 0.2128, 0.07365, 0.177, 0.07365, 0.177, 0.06278, 0.2128, 0.4264, 0.177, 0.4372, 0.2128, 0.4372, 0.2128, 0.4264, 0.177, 0.05912, 0.25, 0.06278, 0.2128, 0.06278, 0.2128, 0.05912, 0.25, 0.2872, 0.4372, 0.25, 0.4409, 0.25, 0.4408, 0.2872, 0.4372, 0.2872, 0.4372, 0.25, 0.4408, 0.25, 0.4407, 0.2872, 0.4371, 0.2872, 0.4371, 0.25, 0.4407, 0.25, 0.4405, 0.2872, 0.4369, 0.2872, 0.4369, 0.25, 0.4405, 0.25, 0.4403, 0.2871, 0.4366, 0.2871, 0.4366, 0.25, 0.4403, 0.25, 0.3477, 0.2691, 0.3458, 0.2691, 0.3458, 0.25, 0.3477, 0.25, 0.3114, 0.262, 0.3102, 0.262, 0.3102, 0.25, 0.3114, 0.25, 0.272, 0.2543, 0.2716, 0.2543, 0.2716, 0.25, 0.272, 0.25, 0.2311, 0.2463, 0.2315, 0.323, 0.4264, 0.2872, 0.4372, 0.2872, 0.4372, 0.323, 0.4263, 0.323, 0.4263, 0.2872, 0.4372, 0.2872, 0.4371, 0.323, 0.4262, 0.323, 0.4262, 0.2872, 0.4371, 0.2872, 0.4369, 0.3229, 0.426, 0.3229, 0.426, 0.2872, 0.4369, 0.2871, 0.4366, 0.3228, 0.4258, 0.3228, 0.4258, 0.2871, 0.4366, 0.2691, 0.3458, 0.2874, 0.3402, 0.2874, 0.3402, 0.2691, 0.3458, 0.262, 0.3102, 0.2735, 0.3067, 0.2735, 0.3067, 0.262, 0.3102, 0.2543, 0.2716, 0.2584, 0.2704, 0.2584, 0.2704, 0.2543, 0.2716, 0.2463, 0.2315, 0.2428, 0.2326, 0.356, 0.4087, 0.323, 0.4264, 0.323, 0.4263, 0.356, 0.4087, 0.356, 0.4087, 0.323, 0.4263, 0.323, 0.4262, 0.356, 0.4086, 0.356, 0.4086, 0.323, 0.4262, 0.3229, 0.426, 0.3559, 0.4084, 0.3559, 0.4084, 0.3229, 0.426, 0.3228, 0.4258, 0.3557, 0.4082, 0.3557, 0.4082, 0.3228, 0.4258, 0.2874, 0.3402, 0.3043, 0.3312, 0.3043, 0.3312, 0.2874, 0.3402, 0.2735, 0.3067, 0.2841, 0.301, 0.2841, 0.301, 0.2735, 0.3067, 0.2584, 0.2704, 0.2622, 0.2683, 0.2622, 0.2683, 0.2584, 0.2704, 0.2428, 0.2326, 0.2395, 0.2343, 0.385, 0.385, 0.356, 0.4087, 0.356, 0.4087, 0.3849, 0.3849, 0.3849, 0.3849, 0.356, 0.4087, 0.356, 0.4086, 0.3849, 0.3849, 0.3849, 0.3849, 0.356, 0.4086, 0.3559, 0.4084, 0.3847, 0.3847, 0.3847, 0.3847, 0.3559, 0.4084, 0.3557, 0.4082, 0.3846, 0.3846, 0.3846, 0.3846, 0.3557, 0.4082, 0.3043, 0.3312, 0.3191, 0.3191, 0.3191, 0.3191, 0.3043, 0.3312, 0.2841, 0.301, 0.2934, 0.2934, 0.2934, 0.2934, 0.2841, 0.301, 0.2622, 0.2683, 0.2656, 0.2656, 0.2656, 0.2656, 0.2622, 0.2683, 0.2395, 0.2343, 0.2367, 0.2367, 0.4087, 0.356, 0.385, 0.385, 0.3849, 0.3849, 0.4087, 0.356, 0.4087, 0.356, 0.3849, 0.3849, 0.3849, 0.3849, 0.4086, 0.356, 0.4086, 0.356, 0.3849, 0.3849, 0.3847, 0.3847, 0.4084, 0.3559, 0.4084, 0.3559, 0.3847, 0.3847, 0.3846, 0.3846, 0.4082, 0.3557, 0.4082, 0.3557, 0.3846, 0.3846, 0.3191, 0.3191, 0.3312, 0.3043, 0.3312, 0.3043, 0.3191, 0.3191, 0.2934, 0.2934, 0.301, 0.2841, 0.301, 0.2841, 0.2934, 0.2934, 0.2656, 0.2656, 0.2683, 0.2622, 0.2683, 0.2622, 0.2656, 0.2656, 0.2367, 0.2367, 0.2343, 0.2395, 0.4264, 0.323, 0.4087, 0.356, 0.4087, 0.356, 0.4263, 0.323, 0.4263, 0.323, 0.4087, 0.356, 0.4086, 0.356, 0.4262, 0.323, 0.4262, 0.323, 0.4086, 0.356, 0.4084, 0.3559, 0.426, 0.3229, 0.426, 0.3229, 0.4084, 0.3559, 0.4082, 0.3557, 0.4258, 0.3228, 0.4258, 0.3228, 0.4082, 0.3557, 0.3312, 0.3043, 0.3402, 0.2874, 0.3402, 0.2874, 0.3312, 0.3043, 0.301, 0.2841, 0.3067, 0.2735, 0.3067, 0.2735, 0.301, 0.2841, 0.2683, 0.2622, 0.2704, 0.2584, 0.2704, 0.2584, 0.2683, 0.2622, 0.2343, 0.2395, 0.2326, 0.2428, 0.4372, 0.2872, 0.4264, 0.323, 0.4263, 0.323, 0.4372, 0.2872, 0.4372, 0.2872, 0.4263, 0.323, 0.4262, 0.323, 0.4371, 0.2872, 0.4371, 0.2872, 0.4262, 0.323, 0.426, 0.3229, 0.4369, 0.2872, 0.4369, 0.2872, 0.426, 0.3229, 0.4258, 0.3228, 0.4366, 0.2871, 0.4366, 0.2871, 0.4258, 0.3228, 0.3402, 0.2874, 0.3458, 0.2691, 0.3458, 0.2691, 0.3402, 0.2874, 0.3067, 0.2735, 0.3102, 0.262, 0.3102, 0.262, 0.3067, 0.2735, 0.2704, 0.2584, 0.2716, 0.2543, 0.2716, 0.2543, 0.2704, 0.2584, 0.2326, 0.2428, 0.2315, 0.2463, 0.4409, 0.25, 0.4372, 0.2872, 0.4372, 0.2872, 0.4408, 0.25, 0.4408, 0.25, 0.4372, 0.2872, 0.4371, 0.2872, 0.4407, 0.25, 0.4407, 0.25, 0.4371, 0.2872, 0.4369, 0.2872, 0.4405, 0.25, 0.4405, 0.25, 0.4369, 0.2872, 0.4366, 0.2871, 0.4403, 0.25, 0.4403, 0.25, 0.4366, 0.2871, 0.3458, 0.2691, 0.3477, 0.25, 0.3477, 0.25, 0.3458, 0.2691, 0.3102, 0.262, 0.3114, 0.25, 0.3114, 0.25, 0.3102, 0.262, 0.2716, 0.2543, 0.272, 0.25, 0.272, 0.25, 0.2716, 0.2543, 0.2315, 0.2463, 0.2311, 0.25, 0.4372, 0.2128, 0.4409, 0.25, 0.4408, 0.25, 0.4372, 0.2128, 0.4372, 0.2128, 0.4408, 0.25, 0.4407, 0.25, 0.4371, 0.2128, 0.4371, 0.2128, 0.4407, 0.25, 0.4405, 0.25, 0.4369, 0.2128, 0.4369, 0.2128, 0.4405, 0.25, 0.4403, 0.25, 0.4366, 0.2129, 0.4366, 0.2129, 0.4403, 0.25, 0.3477, 0.25, 0.3458, 0.2309, 0.3458, 0.2309, 0.3477, 0.25, 0.3114, 0.25, 0.3102, 0.238, 0.3102, 0.238, 0.3114, 0.25, 0.272, 0.25, 0.2716, 0.2457, 0.2716, 0.2457, 0.272, 0.25, 0.2311, 0.25, 0.2315, 0.2537, 0.4264, 0.177, 0.4372, 0.2128, 0.4372, 0.2128, 0.4263, 0.177, 0.4263, 0.177, 0.4372, 0.2128, 0.4371, 0.2128, 0.4262, 0.177, 0.4262, 0.177, 0.4371, 0.2128, 0.4369, 0.2128, 0.426, 0.1771, 0.426, 0.1771, 0.4369, 0.2128, 0.4366, 0.2129, 0.4258, 0.1772, 0.4258, 0.1772, 0.4366, 0.2129, 0.3458, 0.2309, 0.3402, 0.2126, 0.3402, 0.2126, 0.3458, 0.2309, 0.3102, 0.238, 0.3067, 0.2265, 0.3067, 0.2265, 0.3102, 0.238, 0.2716, 0.2457, 0.2704, 0.2416, 0.2704, 0.2416, 0.2716, 0.2457, 0.2315, 0.2537, 0.2326, 0.2572, 0.4087, 0.144, 0.4264, 0.177, 0.4263, 0.177, 0.4087, 0.144, 0.4087, 0.144, 0.4263, 0.177, 0.4262, 0.177, 0.4086, 0.144, 0.4086, 0.144, 0.4262, 0.177, 0.426, 0.1771, 0.4084, 0.1441, 0.4084, 0.1441, 0.426, 0.1771, 0.4258, 0.1772, 0.4082, 0.1443, 0.4082, 0.1443, 0.4258, 0.1772, 0.3402, 0.2126, 0.3312, 0.1957, 0.3312, 0.1957, 0.3402, 0.2126, 0.3067, 0.2265, 0.301, 0.2159, 0.301, 0.2159, 0.3067, 0.2265, 0.2704, 0.2416, 0.2683, 0.2378, 0.2683, 0.2378, 0.2704, 0.2416, 0.2326, 0.2572, 0.2343, 0.2605, 0.385, 0.115, 0.4087, 0.144, 0.4087, 0.144, 0.3849, 0.1151, 0.3849, 0.1151, 0.4087, 0.144, 0.4086, 0.144, 0.3849, 0.1151, 0.3849, 0.1151, 0.4086, 0.144, 0.4084, 0.1441, 0.3847, 0.1153, 0.3847, 0.1153, 0.4084, 0.1441, 0.4082, 0.1443, 0.3846, 0.1154, 0.3846, 0.1154, 0.4082, 0.1443, 0.3312, 0.1957, 0.3191, 0.1809, 0.3191, 0.1809, 0.3312, 0.1957, 0.301, 0.2159, 0.2934, 0.2066, 0.2934, 0.2066, 0.301, 0.2159, 0.2683, 0.2378, 0.2656, 0.2344, 0.2656, 0.2344, 0.2683, 0.2378, 0.2343, 0.2605, 0.2367, 0.2633, 0.356, 0.09129, 0.385, 0.115, 0.3849, 0.1151, 0.356, 0.09132, 0.356, 0.09132, 0.3849, 0.1151, 0.3849, 0.1151, 0.356, 0.09141, 0.356, 0.09141, 0.3849, 0.1151, 0.3847, 0.1153, 0.3559, 0.09157, 0.3559, 0.09157, 0.3847, 0.1153, 0.3846, 0.1154, 0.3557, 0.09178, 0.3557, 0.09178, 0.3846, 0.1154, 0.3191, 0.1809, 0.3043, 0.1688, 0.3043, 0.1688, 0.3191, 0.1809, 0.2934, 0.2066, 0.2841, 0.199, 0.2841, 0.199, 0.2934, 0.2066, 0.2656, 0.2344, 0.2622, 0.2317, 0.2622, 0.2317, 0.2656, 0.2344, 0.2367, 0.2633, 0.2395, 0.2657, 0.323, 0.07365, 0.356, 0.09129, 0.356, 0.09132, 0.323, 0.07368, 0.323, 0.07368, 0.356, 0.09132, 0.356, 0.09141, 0.323, 0.07379, 0.323, 0.07379, 0.356, 0.09141, 0.3559, 0.09157, 0.3229, 0.07396, 0.3229, 0.07396, 0.3559, 0.09157, 0.3557, 0.09178, 0.3228, 0.07419, 0.3228, 0.07419, 0.3557, 0.09178, 0.3043, 0.1688, 0.2874, 0.1598, 0.2874, 0.1598, 0.3043, 0.1688, 0.2841, 0.199, 0.2735, 0.1933, 0.2735, 0.1933, 0.2841, 0.199, 0.2622, 0.2317, 0.2584, 0.2296, 0.2584, 0.2296, 0.2622, 0.2317, 0.2395, 0.2657, 0.2428, 0.2674, 0.2872, 0.06278, 0.323, 0.07365, 0.323, 0.07368, 0.2872, 0.06282, 0.2872, 0.06282, 0.323, 0.07368, 0.323, 0.07379, 0.2872, 0.06294, 0.2872, 0.06294, 0.323, 0.07379, 0.3229, 0.07396, 0.2872, 0.06312, 0.2872, 0.06312, 0.3229, 0.07396, 0.3228, 0.07419, 0.2871, 0.06336, 0.2871, 0.06336, 0.3228, 0.07419, 0.2874, 0.1598, 0.2691, 0.1542, 0.2691, 0.1542, 0.2874, 0.1598, 0.2735, 0.1933, 0.262, 0.1898, 0.262, 0.1898, 0.2735, 0.1933, 0.2584, 0.2296, 0.2543, 0.2284, 0.2543, 0.2284, 0.2584, 0.2296, 0.2428, 0.2674, 0.2463, 0.2685, 0.25, 0.05912, 0.2872, 0.06278, 0.2872, 0.06282, 0.25, 0.05916, 0.25, 0.05916, 0.2872, 0.06282, 0.2872, 0.06294, 0.25, 0.05927, 0.25, 0.05927, 0.2872, 0.06294, 0.2872, 0.06312, 0.25, 0.05946, 0.25, 0.05946, 0.2872, 0.06312, 0.2871, 0.06336, 0.25, 0.05971, 0.25, 0.05971, 0.2871, 0.06336, 0.2691, 0.1542, 0.25, 0.1523, 0.25, 0.1523, 0.2691, 0.1542, 0.262, 0.1898, 0.25, 0.1886, 0.25, 0.1886, 0.262, 0.1898, 0.2543, 0.2284, 0.25, 0.228, 0.25, 0.228, 0.2543, 0.2284, 0.2463, 0.2685, 0.25, 0.2689, 0.2128, 0.06278, 0.25, 0.05912, 0.25, 0.05916, 0.2128, 0.06282, 0.2128, 0.06282, 0.25, 0.05916, 0.25, 0.05927, 0.2128, 0.06294, 0.2128, 0.06294, 0.25, 0.05927, 0.25, 0.05946, 0.2128, 0.06312, 0.2128, 0.06312, 0.25, 0.05946, 0.25, 0.05971, 0.2129, 0.06336, 0.2129, 0.06336, 0.25, 0.05971, 0.25, 0.1523, 0.2309, 0.1542, 0.2309, 0.1542, 0.25, 0.1523, 0.25, 0.1886, 0.238, 0.1898, 0.238, 0.1898, 0.25, 0.1886, 0.25, 0.228, 0.2457, 0.2284, 0.2457, 0.2284, 0.25, 0.228, 0.25, 0.2689, 0.2537, 0.2685, 0.177, 0.07365, 0.2128, 0.06278, 0.2128, 0.06282, 0.177, 0.07368, 0.177, 0.07368, 0.2128, 0.06282, 0.2128, 0.06294, 0.177, 0.07379, 0.177, 0.07379, 0.2128, 0.06294, 0.2128, 0.06312, 0.1771, 0.07396, 0.1771, 0.07396, 0.2128, 0.06312, 0.2129, 0.06336, 0.1772, 0.07419, 0.1772, 0.07419, 0.2129, 0.06336, 0.2309, 0.1542, 0.2126, 0.1598, 0.2126, 0.1598, 0.2309, 0.1542, 0.238, 0.1898, 0.2265, 0.1933, 0.2265, 0.1933, 0.238, 0.1898, 0.2457, 0.2284, 0.2416, 0.2296, 0.2416, 0.2296, 0.2457, 0.2284, 0.2537, 0.2685, 0.2572, 0.2674, 0.144, 0.09129, 0.177, 0.07365, 0.177, 0.07368, 0.144, 0.09132, 0.144, 0.09132, 0.177, 0.07368, 0.177, 0.07379, 0.144, 0.09141, 0.144, 0.09141, 0.177, 0.07379, 0.1771, 0.07396, 0.1441, 0.09157, 0.1441, 0.09157, 0.1771, 0.07396, 0.1772, 0.07419, 0.1443, 0.09178, 0.1443, 0.09178, 0.1772, 0.07419, 0.2126, 0.1598, 0.1957, 0.1688, 0.1957, 0.1688, 0.2126, 0.1598, 0.2265, 0.1933, 0.2159, 0.199, 0.2159, 0.199, 0.2265, 0.1933, 0.2416, 0.2296, 0.2378, 0.2317, 0.2378, 0.2317, 0.2416, 0.2296, 0.2572, 0.2674, 0.2605, 0.2657, 0.115, 0.115, 0.144, 0.09129, 0.144, 0.09132, 0.1151, 0.1151, 0.1151, 0.1151, 0.144, 0.09132, 0.144, 0.09141, 0.1151, 0.1151, 0.1151, 0.1151, 0.144, 0.09141, 0.1441, 0.09157, 0.1153, 0.1153, 0.1153, 0.1153, 0.1441, 0.09157, 0.1443, 0.09178, 0.1154, 0.1154, 0.1154, 0.1154, 0.1443, 0.09178, 0.1957, 0.1688, 0.1809, 0.1809, 0.1809, 0.1809, 0.1957, 0.1688, 0.2159, 0.199, 0.2066, 0.2066, 0.2066, 0.2066, 0.2159, 0.199, 0.2378, 0.2317, 0.2344, 0.2344, 0.2344, 0.2344, 0.2378, 0.2317, 0.2605, 0.2657, 0.2633, 0.2633, 0.09129, 0.144, 0.115, 0.115, 0.1151, 0.1151, 0.09132, 0.144, 0.09132, 0.144, 0.1151, 0.1151, 0.1151, 0.1151, 0.09141, 0.144, 0.09141, 0.144, 0.1151, 0.1151, 0.1153, 0.1153, 0.09157, 0.1441, 0.09157, 0.1441, 0.1153, 0.1153, 0.1154, 0.1154, 0.09178, 0.1443, 0.09178, 0.1443, 0.1154, 0.1154, 0.1809, 0.1809, 0.1688, 0.1957, 0.1688, 0.1957, 0.1809, 0.1809, 0.2066, 0.2066, 0.199, 0.2159, 0.199, 0.2159, 0.2066, 0.2066, 0.2344, 0.2344, 0.2317, 0.2378, 0.2317, 0.2378, 0.2344, 0.2344, 0.2633, 0.2633, 0.2657, 0.2605, 0.07365, 0.177, 0.09129, 0.144, 0.09132, 0.144, 0.07368, 0.177, 0.07368, 0.177, 0.09132, 0.144, 0.09141, 0.144, 0.07379, 0.177, 0.07379, 0.177, 0.09141, 0.144, 0.09157, 0.1441, 0.07396, 0.1771, 0.07396, 0.1771, 0.09157, 0.1441, 0.09178, 0.1443, 0.07419, 0.1772, 0.07419, 0.1772, 0.09178, 0.1443, 0.1688, 0.1957, 0.1598, 0.2126, 0.1598, 0.2126, 0.1688, 0.1957, 0.199, 0.2159, 0.1933, 0.2265, 0.1933, 0.2265, 0.199, 0.2159, 0.2317, 0.2378, 0.2296, 0.2416, 0.2296, 0.2416, 0.2317, 0.2378, 0.2657, 0.2605, 0.2674, 0.2572, 0.06278, 0.2128, 0.07365, 0.177, 0.07368, 0.177, 0.06282, 0.2128, 0.06282, 0.2128, 0.07368, 0.177, 0.07379, 0.177, 0.06294, 0.2128, 0.06294, 0.2128, 0.07379, 0.177, 0.07396, 0.1771, 0.06312, 0.2128, 0.06312, 0.2128, 0.07396, 0.1771, 0.07419, 0.1772, 0.06336, 0.2129, 0.06336, 0.2129, 0.07419, 0.1772, 0.1598, 0.2126, 0.1542, 0.2309, 0.1542, 0.2309, 0.1598, 0.2126, 0.1933, 0.2265, 0.1898, 0.238, 0.1898, 0.238, 0.1933, 0.2265, 0.2296, 0.2416, 0.2284, 0.2457, 0.2284, 0.2457, 0.2296, 0.2416, 0.2674, 0.2572, 0.2685, 0.2537, 0.05912, 0.25, 0.06278, 0.2128, 0.06282, 0.2128, 0.05916, 0.25, 0.05916, 0.25, 0.06282, 0.2128, 0.06294, 0.2128, 0.05927, 0.25, 0.05927, 0.25, 0.06294, 0.2128, 0.06312, 0.2128, 0.05946, 0.25, 0.05946, 0.25, 0.06312, 0.2128, 0.06336, 0.2129, 0.05971, 0.25, 0.05971, 0.25, 0.06336, 0.2129, 0.1542, 0.2309, 0.1523, 0.25, 0.1523, 0.25, 0.1542, 0.2309, 0.1898, 0.238, 0.1886, 0.25, 0.1886, 0.25, 0.1898, 0.238, 0.2284, 0.2457, 0.228, 0.25, 0.228, 0.25, 0.2284, 0.2457, 0.2685, 0.2537, 0.2689, 0.25, 0.06278, 0.2872, 0.05912, 0.25, 0.05916, 0.25, 0.06282, 0.2872, 0.06282, 0.2872, 0.05916, 0.25, 0.05927, 0.25, 0.06294, 0.2872, 0.06294, 0.2872, 0.05927, 0.25, 0.05946, 0.25, 0.06312, 0.2872, 0.06312, 0.2872, 0.05946, 0.25, 0.05971, 0.25, 0.06336, 0.2871, 0.06336, 0.2871, 0.05971, 0.25, 0.1523, 0.25, 0.1542, 0.2691, 0.1542, 0.2691, 0.1523, 0.25, 0.1886, 0.25, 0.1898, 0.262, 0.1898, 0.262, 0.1886, 0.25, 0.228, 0.25, 0.2284, 0.2543, 0.2284, 0.2543, 0.228, 0.25, 0.2689, 0.25, 0.2685, 0.2463, 0.07365, 0.323, 0.06278, 0.2872, 0.06282, 0.2872, 0.07368, 0.323, 0.07368, 0.323, 0.06282, 0.2872, 0.06294, 0.2872, 0.07379, 0.323, 0.07379, 0.323, 0.06294, 0.2872, 0.06312, 0.2872, 0.07396, 0.3229, 0.07396, 0.3229, 0.06312, 0.2872, 0.06336, 0.2871, 0.07419, 0.3228, 0.07419, 0.3228, 0.06336, 0.2871, 0.1542, 0.2691, 0.1598, 0.2874, 0.1598, 0.2874, 0.1542, 0.2691, 0.1898, 0.262, 0.1933, 0.2735, 0.1933, 0.2735, 0.1898, 0.262, 0.2284, 0.2543, 0.2296, 0.2584, 0.2296, 0.2584, 0.2284, 0.2543, 0.2685, 0.2463, 0.2674, 0.2428, 0.09129, 0.356, 0.07365, 0.323, 0.07368, 0.323, 0.09132, 0.356, 0.09132, 0.356, 0.07368, 0.323, 0.07379, 0.323, 0.09141, 0.356, 0.09141, 0.356, 0.07379, 0.323, 0.07396, 0.3229, 0.09157, 0.3559, 0.09157, 0.3559, 0.07396, 0.3229, 0.07419, 0.3228, 0.09178, 0.3557, 0.09178, 0.3557, 0.07419, 0.3228, 0.1598, 0.2874, 0.1688, 0.3043, 0.1688, 0.3043, 0.1598, 0.2874, 0.1933, 0.2735, 0.199, 0.2841, 0.199, 0.2841, 0.1933, 0.2735, 0.2296, 0.2584, 0.2317, 0.2622, 0.2317, 0.2622, 0.2296, 0.2584, 0.2674, 0.2428, 0.2657, 0.2395, 0.115, 0.385, 0.09129, 0.356, 0.09132, 0.356, 0.1151, 0.3849, 0.1151, 0.3849, 0.09132, 0.356, 0.09141, 0.356, 0.1151, 0.3849, 0.1151, 0.3849, 0.09141, 0.356, 0.09157, 0.3559, 0.1153, 0.3847, 0.1153, 0.3847, 0.09157, 0.3559, 0.09178, 0.3557, 0.1154, 0.3846, 0.1154, 0.3846, 0.09178, 0.3557, 0.1688, 0.3043, 0.1809, 0.3191, 0.1809, 0.3191, 0.1688, 0.3043, 0.199, 0.2841, 0.2066, 0.2934, 0.2066, 0.2934, 0.199, 0.2841, 0.2317, 0.2622, 0.2344, 0.2656, 0.2344, 0.2656, 0.2317, 0.2622, 0.2657, 0.2395, 0.2633, 0.2367, 0.144, 0.4087, 0.115, 0.385, 0.1151, 0.3849, 0.144, 0.4087, 0.144, 0.4087, 0.1151, 0.3849, 0.1151, 0.3849, 0.144, 0.4086, 0.144, 0.4086, 0.1151, 0.3849, 0.1153, 0.3847, 0.1441, 0.4084, 0.1441, 0.4084, 0.1153, 0.3847, 0.1154, 0.3846, 0.1443, 0.4082, 0.1443, 0.4082, 0.1154, 0.3846, 0.1809, 0.3191, 0.1957, 0.3312, 0.1957, 0.3312, 0.1809, 0.3191, 0.2066, 0.2934, 0.2159, 0.301, 0.2159, 0.301, 0.2066, 0.2934, 0.2344, 0.2656, 0.2378, 0.2683, 0.2378, 0.2683, 0.2344, 0.2656, 0.2633, 0.2367, 0.2605, 0.2343, 0.177, 0.4264, 0.144, 0.4087, 0.144, 0.4087, 0.177, 0.4263, 0.177, 0.4263, 0.144, 0.4087, 0.144, 0.4086, 0.177, 0.4262, 0.177, 0.4262, 0.144, 0.4086, 0.1441, 0.4084, 0.1771, 0.426, 0.1771, 0.426, 0.1441, 0.4084, 0.1443, 0.4082, 0.1772, 0.4258, 0.1772, 0.4258, 0.1443, 0.4082, 0.1957, 0.3312, 0.2126, 0.3402, 0.2126, 0.3402, 0.1957, 0.3312, 0.2159, 0.301, 0.2265, 0.3067, 0.2265, 0.3067, 0.2159, 0.301, 0.2378, 0.2683, 0.2416, 0.2704, 0.2416, 0.2704, 0.2378, 0.2683, 0.2605, 0.2343, 0.2572, 0.2326, 0.2128, 0.4372, 0.177, 0.4264, 0.177, 0.4263, 0.2128, 0.4372, 0.2128, 0.4372, 0.177, 0.4263, 0.177, 0.4262, 0.2128, 0.4371, 0.2128, 0.4371, 0.177, 0.4262, 0.1771, 0.426, 0.2128, 0.4369, 0.2128, 0.4369, 0.1771, 0.426, 0.1772, 0.4258, 0.2129, 0.4366, 0.2129, 0.4366, 0.1772, 0.4258, 0.2126, 0.3402, 0.2309, 0.3458, 0.2309, 0.3458, 0.2126, 0.3402, 0.2265, 0.3067, 0.238, 0.3102, 0.238, 0.3102, 0.2265, 0.3067, 0.2416, 0.2704, 0.2457, 0.2716, 0.2457, 0.2716, 0.2416, 0.2704, 0.2572, 0.2326, 0.2537, 0.2315, 0.25, 0.4409, 0.2128, 0.4372, 0.2128, 0.4372, 0.25, 0.4408, 0.25, 0.4408, 0.2128, 0.4372, 0.2128, 0.4371, 0.25, 0.4407, 0.25, 0.4407, 0.2128, 0.4371, 0.2128, 0.4369, 0.25, 0.4405, 0.25, 0.4405, 0.2128, 0.4369, 0.2129, 0.4366, 0.25, 0.4403, 0.25, 0.4403, 0.2129, 0.4366, 0.2309, 0.3458, 0.25, 0.3477, 0.25, 0.3477, 0.2309, 0.3458, 0.238, 0.3102, 0.25, 0.3114, 0.25, 0.3114, 0.238, 0.3102, 0.2457, 0.2716, 0.25, 0.272, 0.25, 0.272, 0.2457, 0.2716, 0.2537, 0.2315, 0.25, 0.2311, 0.2872, 0.4372, 0.25, 0.4409, 0.25, 0.4409, 0.2872, 0.4372])
me_cylinder_001.use_remesh_fix_poles = True
me_cylinder_001.use_remesh_preserve_attributes = False
me_cylinder_001.update()

# ---- objects
ob_cube = bpy.data.objects.new('Cube', me_cube)
ob_light = bpy.data.objects.new('Light', light_light)
ob_camera = bpy.data.objects.new('Camera', cam_camera)
ob_cube_001 = bpy.data.objects.new('Cube.001', me_cube_001)
ob_cube_002 = bpy.data.objects.new('Cube.002', me_cube_002)
ob_cylinder = bpy.data.objects.new('Cylinder', me_cylinder)
ob_cone = bpy.data.objects.new('Cone', me_cone)
ob_cylinder_001 = bpy.data.objects.new('Cylinder.001', me_cylinder_001)

# ---- transforms, parenting, visibility, modifiers, constraints
ob_cube.location = (1.974, 0.0, 0.0)
ob_cube.scale = (2.025, 2.025, 2.025)
ob_cube.lock_rotations_4d = False
ob_cube.empty_display_type = 'ARROWS'
ob_cube.lineart.crease_threshold = 0.0
_m = ob_cube.modifiers.new('Auto Smooth', 'NODES')
_m.node_group = ng_auto_smooth
_gi = [s.identifier for s in ng_auto_smooth.interface.items_tree if s.item_type == 'SOCKET' and s.in_out == 'INPUT']
_m[_gi[1]] = 0.5236  # Angle
ob_light.location = (4.076, 1.005, 5.904)
ob_light.rotation_euler = (0.6503, 0.05522, 1.866)
ob_light.lock_rotations_4d = False
ob_light.empty_display_type = 'ARROWS'
ob_light.color = (0.0, 0.0, 0.0, 0.0)
ob_light.lineart.crease_threshold = 0.0
ob_camera.location = (7.359, -6.926, 4.958)
ob_camera.rotation_euler = (1.109, 0.0, 0.8149)
ob_camera.lock_rotations_4d = False
ob_camera.empty_display_type = 'ARROWS'
ob_camera.color = (0.0, 0.0, 0.0, 0.0)
ob_camera.display_type = 'WIRE'
ob_camera.lineart.crease_threshold = 0.0
ob_cube_001.location = (0.6024, 0.03215, 2.74)
_m = ob_cube_001.modifiers.new('Auto Smooth', 'NODES')
_m.node_group = ng_auto_smooth
_gi = [s.identifier for s in ng_auto_smooth.interface.items_tree if s.item_type == 'SOCKET' and s.in_out == 'INPUT']
_m[_gi[1]] = 0.5236  # Angle
ob_cube_002.location = (2.526, -0.004731, 2.952)
ob_cube_002.scale = (0.793, 0.793, 0.793)
_m = ob_cube_002.modifiers.new('Auto Smooth', 'NODES')
_m.node_group = ng_auto_smooth
_gi = [s.identifier for s in ng_auto_smooth.interface.items_tree if s.item_type == 'SOCKET' and s.in_out == 'INPUT']
_m[_gi[1]] = 0.5236  # Angle
ob_cylinder.location = (3.084, 0.08215, 1.488)
ob_cylinder.scale = (0.5434, 0.5434, 0.5434)
_m = ob_cylinder.modifiers.new('Auto Smooth', 'NODES')
_m.node_group = ng_auto_smooth
_gi = [s.identifier for s in ng_auto_smooth.interface.items_tree if s.item_type == 'SOCKET' and s.in_out == 'INPUT']
_m[_gi[1]] = 0.5236  # Angle
ob_cone.location = (3.088, 0.0839, 0.4133)
ob_cone.scale = (-0.5515, -0.5515, -0.5515)
_m = ob_cone.modifiers.new('Auto Smooth', 'NODES')
_m.node_group = ng_auto_smooth
_gi = [s.identifier for s in ng_auto_smooth.interface.items_tree if s.item_type == 'SOCKET' and s.in_out == 'INPUT']
_m[_gi[1]] = 0.5236  # Angle
ob_cylinder_001.location = (3.092, 0.06683, 7.975)
ob_cylinder_001.scale = (1.243, 1.243, 1.243)
_m = ob_cylinder_001.modifiers.new('Auto Smooth', 'NODES')
_m.node_group = ng_auto_smooth
_gi = [s.identifier for s in ng_auto_smooth.interface.items_tree if s.item_type == 'SOCKET' and s.in_out == 'INPUT']
_m[_gi[1]] = 0.5236  # Angle

# ---- collection membership
col_collection.objects.link(ob_cube)
col_collection.objects.link(ob_light)
col_collection.objects.link(ob_camera)
col_collection.objects.link(ob_cube_001)
col_collection.objects.link(ob_cube_002)
col_collection.objects.link(ob_cylinder)
col_collection.objects.link(ob_cone)
col_collection.objects.link(ob_cylinder_001)

# ---- scene / render settings (as saved in the file)
scene.camera = ob_camera
scene.frame_start = 1; scene.frame_end = 250; scene.frame_set(1)
scene.render.engine = 'BLENDER_EEVEE_NEXT'
scene.cycles.use_denoising = False
scene.cycles.samples = 128
scene.cycles.sampling_pattern = 'TABULATED_SOBOL'
scene.cycles.use_adaptive_sampling = False
scene.cycles.use_light_tree = False
scene.view_settings.view_transform = 'Filmic'
bpy.context.view_layer.update()
